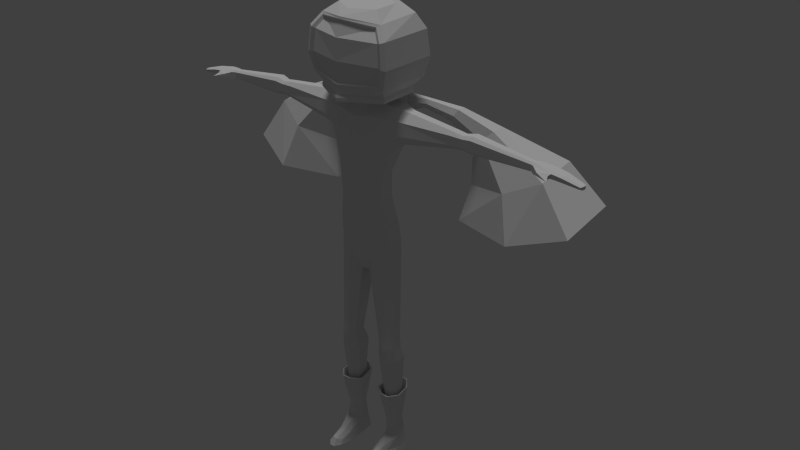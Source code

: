 # Source: character.blend  (saved by Blender 2.77.0; exported with 4.5.12 LTS)
import bpy
from mathutils import Matrix  # noqa: F401  (used for matrix-valued properties, if any)

bpy.ops.wm.read_factory_settings(use_empty=True)
scene = bpy.context.scene
scene.name = 'Scene'

# ---- collections
col_collection_1 = bpy.data.collections.new('Collection 1'); scene.collection.children.link(col_collection_1)

# ---- materials (node trees are filled in below, after node groups)
mat_jetpack_mat = bpy.data.materials.new('jetpack_mat')
mat_jetpack_mat.alpha_threshold = 0.0
mat_jetpack_mat.use_transparent_shadow = False
mat_jetpack_mat.roughness = 0.5
mat_helmet_mat = bpy.data.materials.new('helmet_mat')
mat_helmet_mat.alpha_threshold = 0.0
mat_helmet_mat.use_transparent_shadow = False
mat_helmet_mat.roughness = 0.5
mat_helmet_glass_mat = bpy.data.materials.new('helmet_glass_mat')
mat_helmet_glass_mat.alpha_threshold = 0.0
mat_helmet_glass_mat.use_transparent_shadow = False
mat_helmet_glass_mat.roughness = 0.5
mat_boots_mat = bpy.data.materials.new('boots_mat')
mat_boots_mat.alpha_threshold = 0.0
mat_boots_mat.use_transparent_shadow = False
mat_boots_mat.roughness = 0.5
mat_human_mat = bpy.data.materials.new('human_mat')
mat_human_mat.alpha_threshold = 0.0
mat_human_mat.use_transparent_shadow = False
mat_human_mat.roughness = 0.5

# ---- material node trees

# ---- world
world_world = bpy.data.worlds.new('World'); scene.world = world_world
world_world.color = (0.05088, 0.05088, 0.05088)
world_world.use_sun_shadow = False
world_world.sun_shadow_jitter_overblur = 0.0
world_world.cycles.sampling_method = 'NONE'
world_world.cycles.sample_map_resolution = 256

# ---- lights
light_hemi = bpy.data.lights.new('Hemi', 'SUN')
light_hemi.transmission_factor = 0.0
light_hemi.angle = 0.1993
light_hemi.energy = 1.0
light_hemi.shadow_buffer_clip_start = 0.5
light_hemi.shadow_soft_size = 0.1
light_hemi.shadow_cascade_max_distance = 1000.0
light_hemi.cycles.use_multiple_importance_sampling = False

# ---- meshes
me_jetpack_mesh = bpy.data.meshes.new('jetpack_mesh')
me_jetpack_mesh.from_pydata([(0.05382, 0.02955, -0.02772), (0.04871, 0.02812, 0.009851), (0.05382, -0.02955, -0.02772), (0.04871, -0.02812, 0.009851), (0.04083, 0.02358, 0.03729), (0.04083, -0.02358, 0.03729), (0.02115, 0.01221, 0.05292), (0.02115, -0.01221, 0.05292), (0.05119, -0.02955, -0.1047), (0.05119, 0.02955, -0.1047), (0.0466, -0.02691, -0.1218), (0.0466, 0.02691, -0.1218), (0.03564, -0.02058, -0.1284), (0.03564, 0.02058, -0.1284), (0.05656, 0.02158, 0.01301), (0.05868, 0.01645, -0.01253), (0.05868, -0.01645, -0.01253), (0.05656, -0.0229, 0.01301), (0.05157, -0.01312, 0.03342), (0.05157, 0.01312, 0.03342), (0.1192, 0.01952, 0.01973), (0.116, 0.01625, 0.003739), (0.116, -0.00468, 0.003739), (0.1192, -0.008785, 0.01973), (0.1198, -0.002564, 0.03309), (0.1198, 0.01414, 0.03309), (0.2257, 0.04318, 0.003471), (0.2092, 0.03759, -0.01902), (0.2092, 0.001781, -0.01902), (0.2257, -0.00524, 0.003471), (0.2362, 0.005402, 0.02379), (0.2362, 0.03397, 0.02379), (0.3225, 0.09999, -0.05857), (0.2819, 0.0892, -0.08973), (0.2819, 0.02347, -0.08859), (0.3225, 0.01112, -0.05703), (0.3513, 0.03118, -0.02682), (0.3513, 0.08362, -0.02773), (0.4311, 0.225, -0.1524), (0.2879, 0.2008, -0.1878), (0.2879, 0.01482, -0.2165), (0.4311, -0.02641, -0.1913), (0.5431, 0.0222, -0.1397), (0.5431, 0.1706, -0.1168), (0.476, 0.3049, -0.2829), (0.2603, 0.2637, -0.2993), (0.2603, -0.0103, -0.3416), (0.476, -0.06552, -0.3402), (0.6494, 0.01047, -0.2925), (0.6494, 0.229, -0.2587), (0.4736, 0.2731, -0.2863), (0.2953, 0.239, -0.2998), (0.2953, 0.0127, -0.3348), (0.4736, -0.03292, -0.3336), (0.6169, 0.02986, -0.2942), (0.6169, 0.2104, -0.2663), (0.4545, 0.1968, -0.2047), (0.3307, 0.1731, -0.2141), (0.3307, 0.01584, -0.2384), (0.4545, -0.01587, -0.2376), (0.5541, 0.02776, -0.2102), (0.5541, 0.1532, -0.1908), (0.2778, 0.253, -0.3104), (0.2778, 0.002867, -0.349), (0.6332, 0.2214, -0.2733), (0.4748, 0.2907, -0.2954), (0.6332, 0.02183, -0.3041), (0.4748, -0.04755, -0.3477), (0.0, 0.0591, -0.02311), (0.0, 0.05624, 0.009851), (-0.05382, 0.02955, -0.02772), (-0.04871, 0.02812, 0.009851), (-0.05382, -0.02955, -0.02772), (-0.04871, -0.02812, 0.009851), (0.0, -0.0591, -0.02311), (0.0, -0.05624, 0.009851), (0.0, 0.04715, 0.03729), (-0.04083, 0.02358, 0.03729), (-0.04083, -0.02358, 0.03729), (0.0, -0.04715, 0.03729), (0.0, 0.02443, 0.05292), (-0.02115, 0.01221, 0.05292), (-0.02115, -0.01221, 0.05292), (0.0, -0.02443, 0.05292), (0.0, -0.0591, -0.1047), (-0.05119, -0.02955, -0.1047), (-0.05119, 0.02955, -0.1047), (0.0, 0.0, 0.05521), (0.0, 0.0591, -0.1047), (0.0, -0.05381, -0.1218), (-0.0466, -0.02691, -0.1218), (-0.0466, 0.02691, -0.1218), (0.0, 0.05381, -0.1218), (0.0, -0.04116, -0.1284), (-0.03564, -0.02058, -0.1284), (-0.03564, 0.02058, -0.1284), (0.0, 0.04116, -0.1284), (0.0, 0.0, -0.1284), (-0.05656, 0.02158, 0.01301), (-0.05868, 0.01645, -0.01253), (-0.05868, -0.01645, -0.01253), (-0.05656, -0.0229, 0.01301), (-0.05157, -0.01312, 0.03342), (-0.05157, 0.01312, 0.03342), (-0.1192, 0.01952, 0.01973), (-0.116, 0.01625, 0.003739), (-0.116, -0.00468, 0.003739), (-0.1192, -0.008785, 0.01973), (-0.1198, -0.002564, 0.03309), (-0.1198, 0.01414, 0.03309), (-0.2257, 0.04318, 0.003471), (-0.2092, 0.03759, -0.01902), (-0.2092, 0.001781, -0.01902), (-0.2257, -0.00524, 0.003471), (-0.2362, 0.005402, 0.02379), (-0.2362, 0.03397, 0.02379), (-0.3225, 0.09999, -0.05857), (-0.2819, 0.0892, -0.08973), (-0.2819, 0.02347, -0.08859), (-0.3225, 0.01112, -0.05703), (-0.3513, 0.03118, -0.02682), (-0.3513, 0.08362, -0.02773), (-0.4311, 0.225, -0.1524), (-0.2879, 0.2008, -0.1878), (-0.2879, 0.01482, -0.2165), (-0.4311, -0.02641, -0.1913), (-0.5431, 0.0222, -0.1397), (-0.5431, 0.1706, -0.1168), (-0.476, 0.3049, -0.2829), (-0.2603, 0.2637, -0.2993), (-0.2603, -0.0103, -0.3416), (-0.476, -0.06552, -0.3402), (-0.6494, 0.01047, -0.2925), (-0.6494, 0.229, -0.2587), (-0.4736, 0.2731, -0.2863), (-0.2953, 0.239, -0.2998), (-0.2953, 0.0127, -0.3348), (-0.4736, -0.03292, -0.3336), (-0.6169, 0.02986, -0.2942), (-0.6169, 0.2104, -0.2663), (-0.4545, 0.1968, -0.2047), (-0.3307, 0.1731, -0.2141), (-0.3307, 0.01584, -0.2384), (-0.4545, -0.01587, -0.2376), (-0.5541, 0.02776, -0.2102), (-0.5541, 0.1532, -0.1908), (-0.2778, 0.253, -0.3104), (-0.2778, 0.002867, -0.349), (-0.6332, 0.2214, -0.2733), (-0.4748, 0.2907, -0.2954), (-0.6332, 0.02183, -0.3041), (-0.4748, -0.04755, -0.3477)], [], [(68, 69, 1, 0), (0, 1, 14, 15), (2, 3, 75, 74), (1, 4, 19, 14), (1, 69, 76, 4), (75, 3, 5, 79), (5, 4, 6, 7), (79, 5, 7, 83), (4, 76, 80, 6), (83, 7, 87), (6, 80, 87), (7, 6, 87), (0, 2, 8, 9), (68, 0, 9, 88), (2, 74, 84, 8), (9, 8, 10, 11), (88, 9, 11, 92), (8, 84, 89, 10), (92, 11, 13, 96), (10, 89, 93, 12), (11, 10, 12, 13), (13, 12, 97), (96, 13, 97), (12, 93, 97), (17, 16, 22, 23), (18, 17, 23, 24), (4, 5, 18, 19), (3, 2, 16, 17), (2, 0, 15, 16), (5, 3, 17, 18), (25, 24, 30, 31), (20, 25, 31, 26), (16, 15, 21, 22), (14, 19, 25, 20), (19, 18, 24, 25), (15, 14, 20, 21), (29, 28, 34, 35), (30, 29, 35, 36), (21, 20, 26, 27), (24, 23, 29, 30), (23, 22, 28, 29), (22, 21, 27, 28), (33, 32, 38, 39), (37, 36, 42, 43), (28, 27, 33, 34), (26, 31, 37, 32), (31, 30, 36, 37), (27, 26, 32, 33), (42, 41, 47, 48), (39, 38, 44, 45), (36, 35, 41, 42), (35, 34, 40, 41), (34, 33, 39, 40), (32, 37, 43, 38), (65, 64, 55, 50), (63, 62, 51, 52), (41, 40, 46, 47), (40, 39, 45, 46), (38, 43, 49, 44), (43, 42, 48, 49), (54, 53, 59, 60), (51, 50, 56, 57), (64, 66, 54, 55), (62, 65, 50, 51), (66, 67, 53, 54), (67, 63, 52, 53), (57, 56, 59, 58), (59, 56, 61, 60), (53, 52, 58, 59), (52, 51, 57, 58), (50, 55, 61, 56), (55, 54, 60, 61), (47, 46, 63, 67), (48, 47, 67, 66), (45, 44, 65, 62), (49, 48, 66, 64), (46, 45, 62, 63), (44, 49, 64, 65), (68, 70, 71, 69), (70, 99, 98, 71), (72, 74, 75, 73), (71, 98, 103, 77), (71, 77, 76, 69), (75, 79, 78, 73), (78, 82, 81, 77), (79, 83, 82, 78), (77, 81, 80, 76), (83, 87, 82), (81, 87, 80), (82, 87, 81), (70, 86, 85, 72), (68, 88, 86, 70), (72, 85, 84, 74), (86, 91, 90, 85), (88, 92, 91, 86), (85, 90, 89, 84), (92, 96, 95, 91), (90, 94, 93, 89), (91, 95, 94, 90), (95, 97, 94), (96, 97, 95), (94, 97, 93), (101, 107, 106, 100), (102, 108, 107, 101), (77, 103, 102, 78), (73, 101, 100, 72), (72, 100, 99, 70), (78, 102, 101, 73), (109, 115, 114, 108), (104, 110, 115, 109), (100, 106, 105, 99), (98, 104, 109, 103), (103, 109, 108, 102), (99, 105, 104, 98), (113, 119, 118, 112), (114, 120, 119, 113), (105, 111, 110, 104), (108, 114, 113, 107), (107, 113, 112, 106), (106, 112, 111, 105), (117, 123, 122, 116), (121, 127, 126, 120), (112, 118, 117, 111), (110, 116, 121, 115), (115, 121, 120, 114), (111, 117, 116, 110), (126, 132, 131, 125), (123, 129, 128, 122), (120, 126, 125, 119), (119, 125, 124, 118), (118, 124, 123, 117), (116, 122, 127, 121), (149, 134, 139, 148), (147, 136, 135, 146), (125, 131, 130, 124), (124, 130, 129, 123), (122, 128, 133, 127), (127, 133, 132, 126), (138, 144, 143, 137), (135, 141, 140, 134), (148, 139, 138, 150), (146, 135, 134, 149), (150, 138, 137, 151), (151, 137, 136, 147), (141, 142, 143, 140), (143, 144, 145, 140), (137, 143, 142, 136), (136, 142, 141, 135), (134, 140, 145, 139), (139, 145, 144, 138), (131, 151, 147, 130), (132, 150, 151, 131), (129, 146, 149, 128), (133, 148, 150, 132), (130, 147, 146, 129), (128, 149, 148, 133)])
_uv = me_jetpack_mesh.uv_layers.new(name='UVMap')
_uv.uv.foreach_set('vector', [0.08588, 0.8485, 0.08592, 0.8389, 0.1069, 0.837, 0.1022, 0.8522, 0.1022, 0.8522, 0.1069, 0.837, 0.1114, 0.8353, 0.1118, 0.8507, 0.1186, 0.7733, 0.1121, 0.7921, 0.08618, 0.7847, 0.08629, 0.7682, 0.1069, 0.837, 0.1023, 0.8258, 0.1093, 0.8228, 0.1114, 0.8353, 0.1069, 0.837, 0.08592, 0.8389, 0.08595, 0.8303, 0.1023, 0.8258, 0.08618, 0.7847, 0.1121, 0.7921, 0.1039, 0.8034, 0.08611, 0.7957, 0.1039, 0.8034, 0.1023, 0.8258, 0.09304, 0.8192, 0.0939, 0.8102, 0.08611, 0.7957, 0.1039, 0.8034, 0.0939, 0.8102, 0.08605, 0.8056, 0.1023, 0.8258, 0.08595, 0.8303, 0.08602, 0.8224, 0.09304, 0.8192, 0.08605, 0.8056, 0.0939, 0.8102, 0.08599, 0.8144, 0.09304, 0.8192, 0.08602, 0.8224, 0.08599, 0.8144, 0.0939, 0.8102, 0.09304, 0.8192, 0.08599, 0.8144, 0.1022, 0.8522, 0.1197, 0.879, 0.08928, 0.8659, 0.08931, 0.8618, 0.08588, 0.8485, 0.1022, 0.8522, 0.08931, 0.8618, 0.08573, 0.8595, 0.1197, 0.879, 0.08548, 0.8972, 0.08566, 0.8683, 0.08928, 0.8659, 0.08931, 0.8618, 0.08928, 0.8659, 0.08814, 0.8653, 0.08823, 0.8625, 0.08573, 0.8595, 0.08931, 0.8618, 0.08823, 0.8625, 0.08572, 0.8608, 0.08928, 0.8659, 0.08566, 0.8683, 0.08567, 0.8667, 0.08814, 0.8653, 0.08572, 0.8608, 0.08823, 0.8625, 0.08753, 0.8629, 0.08571, 0.8618, 0.08814, 0.8653, 0.08567, 0.8667, 0.08568, 0.8659, 0.08747, 0.8649, 0.08823, 0.8625, 0.08814, 0.8653, 0.08747, 0.8649, 0.08753, 0.8629, 0.08753, 0.8629, 0.08747, 0.8649, 0.08569, 0.8638, 0.08571, 0.8618, 0.08753, 0.8629, 0.08569, 0.8638, 0.08747, 0.8649, 0.08568, 0.8659, 0.08569, 0.8638, 0.116, 0.7957, 0.1231, 0.7831, 0.1494, 0.7998, 0.1485, 0.8083, 0.1097, 0.808, 0.116, 0.7957, 0.1485, 0.8083, 0.1472, 0.8158, 0.1023, 0.8258, 0.1039, 0.8034, 0.1097, 0.808, 0.1093, 0.8228, 0.1121, 0.7921, 0.1186, 0.7733, 0.1231, 0.7831, 0.116, 0.7957, 0.1197, 0.879, 0.1022, 0.8522, 0.1118, 0.8507, 0.1232, 0.8664, 0.1039, 0.8034, 0.1121, 0.7921, 0.116, 0.7957, 0.1097, 0.808, 0.1443, 0.6797, 0.1581, 0.6794, 0.1689, 0.7122, 0.1453, 0.7127, 0.1325, 0.68, 0.1443, 0.6797, 0.1453, 0.7127, 0.1261, 0.7104, 0.1232, 0.8664, 0.1118, 0.8507, 0.1444, 0.8397, 0.1494, 0.8494, 0.1114, 0.8353, 0.1093, 0.8228, 0.1462, 0.824, 0.1456, 0.8313, 0.1093, 0.8228, 0.1097, 0.808, 0.1472, 0.8158, 0.1462, 0.824, 0.1118, 0.8507, 0.1114, 0.8353, 0.1456, 0.8313, 0.1444, 0.8397, 0.1854, 0.7855, 0.2006, 0.7757, 0.2344, 0.8256, 0.2123, 0.8502, 0.1703, 0.7902, 0.1854, 0.7855, 0.2123, 0.8502, 0.1875, 0.8653, 0.1189, 0.6794, 0.1325, 0.68, 0.1261, 0.7104, 0.1062, 0.7061, 0.1581, 0.6794, 0.1703, 0.6792, 0.1877, 0.7091, 0.1689, 0.7122, 0.1703, 0.6792, 0.1837, 0.678, 0.2061, 0.704, 0.1877, 0.7091, 0.1021, 0.678, 0.1189, 0.6794, 0.1062, 0.7061, 0.07746, 0.7037, 0.1226, 0.7024, 0.126, 0.6991, 0.1391, 0.7083, 0.1268, 0.7135, 0.1275, 0.6953, 0.1275, 0.6906, 0.147, 0.6863, 0.147, 0.6998, 0.1003, 0.7757, 0.1201, 0.7864, 0.1003, 0.8433, 0.06402, 0.8238, 0.1371, 0.7917, 0.1525, 0.7925, 0.1549, 0.8696, 0.1278, 0.861, 0.1525, 0.7925, 0.1703, 0.7902, 0.1875, 0.8653, 0.1549, 0.8696, 0.1201, 0.7864, 0.1371, 0.7917, 0.1278, 0.861, 0.1003, 0.8433, 0.1767, 0.8333, 0.2004, 0.8557, 0.1829, 0.8787, 0.161, 0.8664, 0.06194, 0.8484, 0.09549, 0.8271, 0.1058, 0.8649, 0.0744, 0.8686, 0.1275, 0.6906, 0.126, 0.6867, 0.1392, 0.6774, 0.147, 0.6863, 0.126, 0.6867, 0.1225, 0.6835, 0.1266, 0.6725, 0.1392, 0.6774, 0.1168, 0.7016, 0.1226, 0.7024, 0.1268, 0.7135, 0.11, 0.7113, 0.126, 0.6991, 0.1275, 0.6953, 0.147, 0.6998, 0.1391, 0.7083, 0.106, 0.8676, 0.1326, 0.8647, 0.1325, 0.8676, 0.1067, 0.8705, 0.04667, 0.9004, 0.07599, 0.8715, 0.0779, 0.8745, 0.05063, 0.9015, 0.2004, 0.8557, 0.2212, 0.8768, 0.2094, 0.8996, 0.1829, 0.8787, 0.03281, 0.8743, 0.06194, 0.8484, 0.0744, 0.8686, 0.04294, 0.8994, 0.09549, 0.8271, 0.1348, 0.8151, 0.1331, 0.8613, 0.1058, 0.8649, 0.1348, 0.8151, 0.1767, 0.8333, 0.161, 0.8664, 0.1331, 0.8613, 0.8032, 0.1344, 0.7957, 0.1682, 0.7756, 0.1609, 0.7809, 0.1373, 0.7305, 0.06389, 0.7684, 0.07404, 0.7566, 0.09542, 0.7303, 0.08837, 0.1326, 0.8647, 0.1603, 0.8693, 0.1593, 0.8718, 0.1325, 0.8676, 0.07599, 0.8715, 0.106, 0.8676, 0.1067, 0.8705, 0.0779, 0.8745, 0.1603, 0.8693, 0.1816, 0.881, 0.1797, 0.8831, 0.1593, 0.8718, 0.1816, 0.881, 0.2054, 0.9006, 0.2016, 0.9015, 0.1797, 0.8831, 0.7786, 0.01179, 0.8053, 0.007813, 0.8053, 0.04226, 0.7786, 0.03726, 0.8053, 0.04226, 0.8053, 0.007813, 0.8272, 0.01436, 0.8272, 0.03469, 0.7957, 0.1682, 0.7742, 0.2015, 0.7607, 0.184, 0.7756, 0.1609, 0.7742, 0.2015, 0.7305, 0.2243, 0.7303, 0.1999, 0.7607, 0.184, 0.7684, 0.07404, 0.7941, 0.09613, 0.7745, 0.1108, 0.7566, 0.09542, 0.7941, 0.09613, 0.8032, 0.1344, 0.7809, 0.1373, 0.7745, 0.1108, 0.1829, 0.8787, 0.2094, 0.8996, 0.2054, 0.9006, 0.1816, 0.881, 0.161, 0.8664, 0.1829, 0.8787, 0.1816, 0.881, 0.1603, 0.8693, 0.0744, 0.8686, 0.1058, 0.8649, 0.106, 0.8676, 0.07599, 0.8715, 0.1331, 0.8613, 0.161, 0.8664, 0.1603, 0.8693, 0.1326, 0.8647, 0.04294, 0.8994, 0.0744, 0.8686, 0.07599, 0.8715, 0.04667, 0.9004, 0.1058, 0.8649, 0.1331, 0.8613, 0.1326, 0.8647, 0.106, 0.8676, 0.0857, 0.8485, 0.06936, 0.852, 0.06484, 0.8368, 0.08576, 0.8389, 0.06936, 0.852, 0.05978, 0.8504, 0.06031, 0.835, 0.06484, 0.8368, 0.05391, 0.7729, 0.08629, 0.7682, 0.08618, 0.7847, 0.06014, 0.7917, 0.06484, 0.8368, 0.06031, 0.835, 0.06261, 0.8225, 0.06953, 0.8256, 0.06484, 0.8368, 0.06953, 0.8256, 0.08581, 0.8303, 0.08576, 0.8389, 0.08618, 0.7847, 0.08611, 0.7957, 0.06828, 0.8032, 0.06014, 0.7917, 0.06828, 0.8032, 0.07815, 0.8101, 0.07889, 0.8191, 0.06953, 0.8256, 0.08611, 0.7957, 0.08605, 0.8056, 0.07815, 0.8101, 0.06828, 0.8032, 0.06953, 0.8256, 0.07889, 0.8191, 0.08588, 0.8224, 0.08581, 0.8303, 0.08605, 0.8056, 0.08599, 0.8144, 0.07815, 0.8101, 0.07889, 0.8191, 0.08599, 0.8144, 0.08588, 0.8224, 0.07815, 0.8101, 0.08599, 0.8144, 0.07889, 0.8191, 0.06936, 0.852, 0.08209, 0.8618, 0.08207, 0.8658, 0.0515, 0.8785, 0.0857, 0.8485, 0.0857, 0.8595, 0.08209, 0.8618, 0.06936, 0.852, 0.0515, 0.8785, 0.08207, 0.8658, 0.08566, 0.8683, 0.08548, 0.8972, 0.08209, 0.8618, 0.08316, 0.8625, 0.08322, 0.8653, 0.08207, 0.8658, 0.0857, 0.8595, 0.0857, 0.8608, 0.08316, 0.8625, 0.08209, 0.8618, 0.08207, 0.8658, 0.08322, 0.8653, 0.08567, 0.8667, 0.08566, 0.8683, 0.0857, 0.8608, 0.08569, 0.8618, 0.08386, 0.8629, 0.08316, 0.8625, 0.08322, 0.8653, 0.0839, 0.8649, 0.08568, 0.8659, 0.08567, 0.8667, 0.08316, 0.8625, 0.08386, 0.8629, 0.0839, 0.8649, 0.08322, 0.8653, 0.08386, 0.8629, 0.08569, 0.8638, 0.0839, 0.8649, 0.08569, 0.8618, 0.08569, 0.8638, 0.08386, 0.8629, 0.0839, 0.8649, 0.08569, 0.8638, 0.08568, 0.8659, 0.05626, 0.7953, 0.0236, 0.8076, 0.02273, 0.799, 0.04929, 0.7827, 0.06234, 0.8077, 0.02478, 0.8151, 0.0236, 0.8076, 0.05626, 0.7953, 0.06953, 0.8256, 0.06261, 0.8225, 0.06234, 0.8077, 0.06828, 0.8032, 0.06014, 0.7917, 0.05626, 0.7953, 0.04929, 0.7827, 0.05391, 0.7729, 0.0515, 0.8785, 0.04816, 0.866, 0.05978, 0.8504, 0.06936, 0.852, 0.06828, 0.8032, 0.06234, 0.8077, 0.05626, 0.7953, 0.06014, 0.7917, 0.1287, 0.6801, 0.1338, 0.7114, 0.1177, 0.7116, 0.1193, 0.6803, 0.1368, 0.6801, 0.1464, 0.7087, 0.1338, 0.7114, 0.1287, 0.6801, 0.04816, 0.866, 0.02211, 0.8486, 0.02725, 0.839, 0.05978, 0.8504, 0.06031, 0.835, 0.02614, 0.8306, 0.02569, 0.8233, 0.06261, 0.8225, 0.06261, 0.8225, 0.02569, 0.8233, 0.02478, 0.8151, 0.06234, 0.8077, 0.05978, 0.8504, 0.02725, 0.839, 0.02614, 0.8306, 0.06031, 0.835, 0.1237, 0.7854, 0.1085, 0.8538, 0.08242, 0.8333, 0.107, 0.7784, 0.1393, 0.7874, 0.1355, 0.8644, 0.1085, 0.8538, 0.1237, 0.7854, 0.1459, 0.6791, 0.1592, 0.7041, 0.1464, 0.7087, 0.1368, 0.6801, 0.1193, 0.6803, 0.1177, 0.7116, 0.1044, 0.7093, 0.111, 0.6804, 0.111, 0.6804, 0.1044, 0.7093, 0.09098, 0.7049, 0.1016, 0.6796, 0.1571, 0.6773, 0.1783, 0.701, 0.1592, 0.7041, 0.1459, 0.6791, 0.1715, 0.7024, 0.1674, 0.7135, 0.155, 0.7083, 0.1682, 0.6991, 0.1667, 0.6953, 0.1471, 0.6998, 0.1471, 0.6863, 0.1667, 0.6906, 0.2058, 0.761, 0.2498, 0.802, 0.2175, 0.8275, 0.1881, 0.7749, 0.1723, 0.7831, 0.1935, 0.8498, 0.1683, 0.8629, 0.1572, 0.7866, 0.1572, 0.7866, 0.1683, 0.8629, 0.1355, 0.8644, 0.1393, 0.7874, 0.1881, 0.7749, 0.2175, 0.8275, 0.1935, 0.8498, 0.1723, 0.7831, 0.07731, 0.7467, 0.093, 0.7798, 0.07107, 0.7921, 0.05364, 0.7691, 0.1921, 0.7618, 0.1796, 0.7819, 0.1482, 0.7782, 0.1585, 0.7404, 0.1667, 0.6906, 0.1471, 0.6863, 0.1549, 0.6774, 0.1682, 0.6867, 0.1682, 0.6867, 0.1549, 0.6774, 0.1676, 0.6725, 0.1716, 0.6835, 0.1774, 0.7016, 0.1841, 0.7113, 0.1674, 0.7135, 0.1715, 0.7024, 0.1682, 0.6991, 0.155, 0.7083, 0.1471, 0.6998, 0.1667, 0.6953, 0.148, 0.781, 0.1473, 0.7839, 0.1215, 0.781, 0.1214, 0.7781, 0.2073, 0.8137, 0.2034, 0.8149, 0.1761, 0.7878, 0.178, 0.7848, 0.05364, 0.7691, 0.07107, 0.7921, 0.04463, 0.8129, 0.03281, 0.7902, 0.2212, 0.7877, 0.2111, 0.8128, 0.1796, 0.7819, 0.1921, 0.7618, 0.1585, 0.7404, 0.1482, 0.7782, 0.1209, 0.7746, 0.1193, 0.7284, 0.1193, 0.7284, 0.1209, 0.7746, 0.093, 0.7798, 0.07731, 0.7467, 0.7076, 0.2216, 0.7135, 0.1771, 0.7604, 0.1667, 0.775, 0.2067, 0.5672, 0.07683, 0.616, 0.07646, 0.63, 0.1288, 0.5874, 0.1522, 0.1214, 0.7781, 0.1215, 0.781, 0.09469, 0.7852, 0.09371, 0.7826, 0.178, 0.7848, 0.1761, 0.7878, 0.1473, 0.7839, 0.148, 0.781, 0.09371, 0.7826, 0.09469, 0.7852, 0.07428, 0.7965, 0.07245, 0.7943, 0.07245, 0.7943, 0.07428, 0.7965, 0.05246, 0.8149, 0.04866, 0.814, 0.6972, 0.01041, 0.6972, 0.03971, 0.6605, 0.04545, 0.6605, 0.005844, 0.6605, 0.04545, 0.6304, 0.03675, 0.6304, 0.01338, 0.6605, 0.005844, 0.775, 0.2067, 0.7604, 0.1667, 0.8064, 0.1369, 0.8412, 0.1638, 0.8412, 0.1638, 0.8064, 0.1369, 0.838, 0.07646, 0.8868, 0.07683, 0.5874, 0.1522, 0.63, 0.1288, 0.6606, 0.1644, 0.6314, 0.2034, 0.6314, 0.2034, 0.6606, 0.1644, 0.7135, 0.1771, 0.7076, 0.2216, 0.07107, 0.7921, 0.07245, 0.7943, 0.04866, 0.814, 0.04463, 0.8129, 0.093, 0.7798, 0.09371, 0.7826, 0.07245, 0.7943, 0.07107, 0.7921, 0.1796, 0.7819, 0.178, 0.7848, 0.148, 0.781, 0.1482, 0.7782, 0.1209, 0.7746, 0.1214, 0.7781, 0.09371, 0.7826, 0.093, 0.7798, 0.2111, 0.8128, 0.2073, 0.8137, 0.178, 0.7848, 0.1796, 0.7819, 0.1482, 0.7782, 0.148, 0.781, 0.1214, 0.7781, 0.1209, 0.7746])
me_jetpack_mesh.materials.append(mat_jetpack_mat)
me_jetpack_mesh.use_remesh_preserve_volume = False
me_jetpack_mesh.use_remesh_preserve_attributes = False
me_jetpack_mesh.use_mirror_vertex_groups = False
me_jetpack_mesh.update()
me_helmet_mesh = bpy.data.meshes.new('helmet_mesh')
me_helmet_mesh.from_pydata([(0.1135, 0.08354, -0.1096), (0.1255, 0.08501, -0.1028), (0.1135, -0.0475, -0.1096), (0.1255, -0.05989, -0.1028), (0.1255, 0.08501, -0.0915), (0.1255, -0.05989, -0.0915), (0.1215, 0.08267, -0.08187), (0.1215, -0.05756, -0.08187), (0.1456, 0.1026, -0.05319), (0.1379, -0.0775, -0.05126), (0.1612, 0.1122, 0.01189), (0.1549, -0.0871, 0.01189), (0.1525, 0.1072, 0.09537), (0.1461, -0.08204, 0.09537), (0.1051, -0.06957, 0.1299), (0.1255, 0.08497, 0.1444), (0.1144, -0.05986, 0.1368), (0.07418, 0.05536, 0.1688), (0.07418, -0.03024, 0.1688), (0.1149, -0.08175, -0.03508), (0.1295, -0.08994, 0.01683), (0.122, -0.08562, 0.08802), (0.09589, -0.06671, 0.123), (0.1422, -0.09481, 0.01436), (0.1264, -0.08592, -0.04317), (0.1341, -0.09012, 0.0917), (0.1022, 0.07728, -0.1025), (0.1022, -0.04124, -0.1025), (0.03609, 0.03893, -0.07551), (0.03609, -0.002893, -0.07551), (0.0, 0.1491, -0.1096), (0.0, 0.1575, -0.1028), (-0.1135, 0.08354, -0.1096), (-0.1255, 0.08501, -0.1028), (-0.1135, -0.0475, -0.1096), (-0.1255, -0.05989, -0.1028), (0.0, -0.113, -0.1096), (0.0, -0.1323, -0.1028), (0.0, 0.1575, -0.0915), (-0.1255, 0.08501, -0.0915), (-0.1255, -0.05989, -0.0915), (0.0, -0.1323, -0.0915), (0.0, 0.1528, -0.08187), (-0.1215, 0.08267, -0.08187), (-0.1215, -0.05756, -0.08187), (0.0, -0.1277, -0.08187), (0.0, 0.1817, -0.05478), (-0.1456, 0.1026, -0.05319), (-0.1379, -0.0775, -0.05126), (0.0, -0.1279, -0.05888), (0.0, 0.2105, 0.01872), (-0.1612, 0.1122, 0.01189), (-0.1549, -0.0871, 0.01189), (0.0, -0.112, 0.1457), (0.0, 0.1976, 0.1008), (-0.1525, 0.1072, 0.09537), (-0.1461, -0.08204, 0.09537), (-0.1051, -0.06957, 0.1299), (0.0, 0.1574, 0.1444), (-0.1255, 0.08497, 0.1444), (-0.1144, -0.05986, 0.1368), (0.0, -0.1098, 0.1526), (0.0, 0.09816, 0.1688), (-0.07418, 0.05536, 0.1688), (-0.07418, -0.03024, 0.1688), (0.0, -0.07304, 0.1688), (0.0, 0.01256, 0.1802), (0.0, -0.1233, -0.0427), (-0.1149, -0.08175, -0.03508), (0.0, -0.1317, 0.0223), (-0.1295, -0.08994, 0.01683), (0.0, -0.1272, 0.09348), (-0.122, -0.08562, 0.08802), (0.0, -0.1078, 0.1389), (-0.09589, -0.06671, 0.123), (0.0, -0.1288, -0.05079), (-0.1422, -0.09481, 0.01436), (-0.1264, -0.08592, -0.04317), (-0.1341, -0.09012, 0.0917), (0.0, 0.1365, -0.1025), (-0.1022, 0.07728, -0.1025), (-0.1022, -0.04124, -0.1025), (0.0, -0.1005, -0.1025), (0.0, 0.05985, -0.07551), (-0.03609, 0.03893, -0.07551), (-0.03609, -0.002893, -0.07551), (0.0, -0.02381, -0.07551)], [], [(30, 31, 1, 0), (0, 1, 3, 2), (2, 3, 37, 36), (3, 1, 4, 5), (1, 31, 38, 4), (37, 3, 5, 41), (4, 38, 42, 6), (5, 4, 6, 7), (41, 5, 7, 45), (45, 7, 9, 49), (6, 42, 46, 8), (7, 6, 8, 9), (24, 23, 20, 19), (9, 8, 10, 11), (14, 53, 73, 22), (8, 46, 50, 10), (10, 50, 54, 12), (11, 10, 12, 13), (13, 12, 15, 16), (12, 54, 58, 15), (61, 16, 18, 65), (15, 58, 62, 17), (16, 15, 17, 18), (18, 17, 66), (65, 18, 66), (17, 62, 66), (67, 19, 20, 69), (69, 20, 21, 71), (71, 21, 22, 73), (25, 14, 22, 21), (75, 24, 19, 67), (23, 25, 21, 20), (11, 13, 25, 23), (49, 9, 24, 75), (13, 16, 14, 25), (16, 61, 53, 14), (9, 11, 23, 24), (2, 36, 82, 27), (0, 2, 27, 26), (30, 0, 26, 79), (27, 82, 86, 29), (26, 27, 29, 28), (79, 26, 28, 83), (30, 32, 33, 31), (32, 34, 35, 33), (34, 36, 37, 35), (35, 40, 39, 33), (33, 39, 38, 31), (37, 41, 40, 35), (39, 43, 42, 38), (40, 44, 43, 39), (41, 45, 44, 40), (45, 49, 48, 44), (43, 47, 46, 42), (44, 48, 47, 43), (77, 68, 70, 76), (48, 52, 51, 47), (57, 74, 73, 53), (47, 51, 50, 46), (51, 55, 54, 50), (52, 56, 55, 51), (56, 60, 59, 55), (55, 59, 58, 54), (61, 65, 64, 60), (59, 63, 62, 58), (60, 64, 63, 59), (64, 66, 63), (65, 66, 64), (63, 66, 62), (67, 69, 70, 68), (69, 71, 72, 70), (71, 73, 74, 72), (78, 72, 74, 57), (75, 67, 68, 77), (76, 70, 72, 78), (52, 76, 78, 56), (49, 75, 77, 48), (56, 78, 57, 60), (60, 57, 53, 61), (48, 77, 76, 52), (34, 81, 82, 36), (32, 80, 81, 34), (30, 79, 80, 32), (81, 85, 86, 82), (80, 84, 85, 81), (79, 83, 84, 80)])
me_helmet_mesh.polygons.foreach_set('material_index', [0, 0, 0, 0, 0, 0, 0, 0, 0, 0, 0, 0, 0, 0, 0, 0, 0, 0, 0, 0, 0, 0, 0, 0, 0, 0, 1, 1, 1, 0, 0, 0, 0, 0, 0, 0, 0, 0, 0, 0, 0, 0, 0, 0, 0, 0, 0, 0, 0, 0, 0, 0, 0, 0, 0, 0, 0, 0, 0, 0, 0, 0, 0, 0, 0, 0, 0, 0, 0, 1, 1, 1, 0, 0, 0, 0, 0, 0, 0, 0, 0, 0, 0, 0, 0, 0])
_uv = me_helmet_mesh.uv_layers.new(name='UVMap')
_uv.uv.foreach_set('vector', [0.3937, 0.7059, 0.392, 0.7047, 0.4146, 0.6911, 0.4147, 0.6934, 0.4147, 0.6934, 0.4146, 0.6911, 0.4369, 0.6833, 0.4365, 0.6864, 0.4365, 0.6864, 0.4369, 0.6833, 0.4608, 0.6807, 0.4608, 0.6846, 0.4369, 0.6833, 0.4146, 0.6911, 0.4137, 0.6893, 0.4364, 0.6813, 0.4146, 0.6911, 0.392, 0.7047, 0.3909, 0.7028, 0.4137, 0.6893, 0.4608, 0.6807, 0.4369, 0.6833, 0.4364, 0.6813, 0.4608, 0.6785, 0.4137, 0.6893, 0.3909, 0.7028, 0.3903, 0.7009, 0.413, 0.6876, 0.4364, 0.6813, 0.4137, 0.6893, 0.413, 0.6876, 0.436, 0.6794, 0.4608, 0.6785, 0.4364, 0.6813, 0.436, 0.6794, 0.4608, 0.6767, 0.4881, 0.7341, 0.5314, 0.7438, 0.5253, 0.7533, 0.488, 0.7413, 0.5761, 0.7616, 0.6271, 0.788, 0.6247, 0.8052, 0.5713, 0.7745, 0.5314, 0.7438, 0.5761, 0.7616, 0.5713, 0.7745, 0.5253, 0.7533, 0.521, 0.7545, 0.5193, 0.7686, 0.5164, 0.7682, 0.5173, 0.7563, 0.5253, 0.7533, 0.5713, 0.7745, 0.5614, 0.7909, 0.5224, 0.7691, 0.5077, 0.7909, 0.4861, 0.7919, 0.4861, 0.7904, 0.5058, 0.789, 0.5713, 0.7745, 0.6247, 0.8052, 0.6087, 0.8375, 0.5614, 0.7909, 0.5614, 0.7909, 0.6087, 0.8375, 0.5778, 0.8587, 0.548, 0.8069, 0.5224, 0.7691, 0.5614, 0.7909, 0.548, 0.8069, 0.5163, 0.7836, 0.5163, 0.7836, 0.548, 0.8069, 0.5353, 0.815, 0.5103, 0.7931, 0.548, 0.8069, 0.5778, 0.8587, 0.5524, 0.8631, 0.5353, 0.815, 0.4861, 0.7931, 0.5103, 0.7931, 0.5051, 0.8062, 0.486, 0.8008, 0.5353, 0.815, 0.5524, 0.8631, 0.5249, 0.8562, 0.5206, 0.8237, 0.5103, 0.7931, 0.5353, 0.815, 0.5206, 0.8237, 0.5051, 0.8062, 0.5051, 0.8062, 0.5206, 0.8237, 0.4855, 0.835, 0.486, 0.8008, 0.5051, 0.8062, 0.4855, 0.835, 0.5206, 0.8237, 0.5249, 0.8562, 0.4855, 0.835, 0.7254, 0.007808, 0.7474, 0.009788, 0.749, 0.01956, 0.725, 0.01933, 0.725, 0.01933, 0.749, 0.01956, 0.7472, 0.03249, 0.7245, 0.03165, 0.7245, 0.03165, 0.7472, 0.03249, 0.7432, 0.04025, 0.7242, 0.04025, 0.514, 0.7822, 0.5077, 0.7909, 0.5058, 0.789, 0.5118, 0.7815, 0.488, 0.7435, 0.521, 0.7545, 0.5173, 0.7563, 0.488, 0.7463, 0.5193, 0.7686, 0.514, 0.7822, 0.5118, 0.7815, 0.5164, 0.7682, 0.5224, 0.7691, 0.5163, 0.7836, 0.514, 0.7822, 0.5193, 0.7686, 0.488, 0.7413, 0.5253, 0.7533, 0.521, 0.7545, 0.488, 0.7435, 0.5163, 0.7836, 0.5103, 0.7931, 0.5077, 0.7909, 0.514, 0.7822, 0.5103, 0.7931, 0.4861, 0.7931, 0.4861, 0.7919, 0.5077, 0.7909, 0.5253, 0.7533, 0.5224, 0.7691, 0.5193, 0.7686, 0.521, 0.7545, 0.7218, 0.2171, 0.6617, 0.1827, 0.6686, 0.1787, 0.7216, 0.2091, 0.7822, 0.1825, 0.7218, 0.2171, 0.7216, 0.2091, 0.7754, 0.1784, 0.7822, 0.1132, 0.7822, 0.1825, 0.7754, 0.1784, 0.7754, 0.1171, 0.7216, 0.2091, 0.6686, 0.1787, 0.7038, 0.1584, 0.7217, 0.1684, 0.7754, 0.1784, 0.7216, 0.2091, 0.7217, 0.1684, 0.7397, 0.1584, 0.7754, 0.1171, 0.7754, 0.1784, 0.7397, 0.1584, 0.7399, 0.1375, 0.5279, 0.7059, 0.5069, 0.6934, 0.507, 0.6911, 0.5295, 0.7047, 0.5069, 0.6934, 0.485, 0.6864, 0.4847, 0.6833, 0.507, 0.6911, 0.485, 0.6864, 0.4608, 0.6846, 0.4608, 0.6807, 0.4847, 0.6833, 0.4847, 0.6833, 0.4852, 0.6813, 0.5078, 0.6893, 0.507, 0.6911, 0.507, 0.6911, 0.5078, 0.6893, 0.5307, 0.7028, 0.5295, 0.7047, 0.4608, 0.6807, 0.4608, 0.6785, 0.4852, 0.6813, 0.4847, 0.6833, 0.5078, 0.6893, 0.5086, 0.6876, 0.5313, 0.7009, 0.5307, 0.7028, 0.4852, 0.6813, 0.4856, 0.6794, 0.5086, 0.6876, 0.5078, 0.6893, 0.4608, 0.6785, 0.4608, 0.6767, 0.4856, 0.6794, 0.4852, 0.6813, 0.4881, 0.7341, 0.488, 0.7413, 0.4491, 0.7525, 0.4432, 0.7424, 0.3961, 0.7582, 0.4004, 0.7718, 0.3443, 0.8013, 0.3424, 0.7835, 0.4432, 0.7424, 0.4491, 0.7525, 0.4004, 0.7718, 0.3961, 0.7582, 0.4534, 0.754, 0.4572, 0.7561, 0.4557, 0.7688, 0.4528, 0.7688, 0.4491, 0.7525, 0.4497, 0.7689, 0.4098, 0.789, 0.4004, 0.7718, 0.4638, 0.7903, 0.4657, 0.7882, 0.4861, 0.7904, 0.4861, 0.7919, 0.4004, 0.7718, 0.4098, 0.789, 0.3597, 0.8352, 0.3443, 0.8013, 0.4098, 0.789, 0.4229, 0.8058, 0.391, 0.8579, 0.3597, 0.8352, 0.4497, 0.7689, 0.4547, 0.7836, 0.4229, 0.8058, 0.4098, 0.789, 0.4547, 0.7836, 0.4612, 0.7925, 0.4356, 0.8143, 0.4229, 0.8058, 0.4229, 0.8058, 0.4356, 0.8143, 0.4171, 0.8631, 0.391, 0.8579, 0.4861, 0.7931, 0.486, 0.8008, 0.4663, 0.8059, 0.4612, 0.7925, 0.4356, 0.8143, 0.4504, 0.8234, 0.4454, 0.8565, 0.4171, 0.8631, 0.4612, 0.7925, 0.4663, 0.8059, 0.4504, 0.8234, 0.4356, 0.8143, 0.4663, 0.8059, 0.4855, 0.835, 0.4504, 0.8234, 0.486, 0.8008, 0.4855, 0.835, 0.4663, 0.8059, 0.4504, 0.8234, 0.4855, 0.835, 0.4454, 0.8565, 0.7254, 0.007808, 0.725, 0.01933, 0.7009, 0.01771, 0.7033, 0.008094, 0.725, 0.01933, 0.7245, 0.03165, 0.7018, 0.03074, 0.7009, 0.01771, 0.7245, 0.03165, 0.7242, 0.04025, 0.7052, 0.03879, 0.7018, 0.03074, 0.4568, 0.7823, 0.4589, 0.7816, 0.4657, 0.7882, 0.4638, 0.7903, 0.488, 0.7435, 0.488, 0.7463, 0.4572, 0.7561, 0.4534, 0.754, 0.4528, 0.7688, 0.4557, 0.7688, 0.4589, 0.7816, 0.4568, 0.7823, 0.4497, 0.7689, 0.4528, 0.7688, 0.4568, 0.7823, 0.4547, 0.7836, 0.488, 0.7413, 0.488, 0.7435, 0.4534, 0.754, 0.4491, 0.7525, 0.4547, 0.7836, 0.4568, 0.7823, 0.4638, 0.7903, 0.4612, 0.7925, 0.4612, 0.7925, 0.4638, 0.7903, 0.4861, 0.7919, 0.4861, 0.7931, 0.4491, 0.7525, 0.4534, 0.754, 0.4528, 0.7688, 0.4497, 0.7689, 0.662, 0.1133, 0.6689, 0.1175, 0.6686, 0.1787, 0.6617, 0.1827, 0.7223, 0.07844, 0.7224, 0.08644, 0.6689, 0.1175, 0.662, 0.1133, 0.7822, 0.1132, 0.7754, 0.1171, 0.7224, 0.08644, 0.7223, 0.07844, 0.6689, 0.1175, 0.7041, 0.1379, 0.7038, 0.1584, 0.6686, 0.1787, 0.7224, 0.08644, 0.7218, 0.1273, 0.7041, 0.1379, 0.6689, 0.1175, 0.7754, 0.1171, 0.7399, 0.1375, 0.7218, 0.1273, 0.7224, 0.08644])
me_helmet_mesh.materials.append(mat_helmet_mat)
me_helmet_mesh.materials.append(mat_helmet_glass_mat)
me_helmet_mesh.use_remesh_preserve_volume = False
me_helmet_mesh.use_remesh_preserve_attributes = False
me_helmet_mesh.use_mirror_vertex_groups = False
me_helmet_mesh.update()
me_boots_mesh = bpy.data.meshes.new('boots_mesh')
me_boots_mesh.from_pydata([(0.05929, 0.004053, -1.064), (0.06406, 0.03574, -1.06), (0.07505, -0.008456, -1.06), (0.07735, 0.04825, -1.055), (0.09361, -0.01346, -1.058), (0.09361, 0.04848, -1.055), (0.1052, 0.03187, -1.059), (0.1081, 0.003146, -1.062), (0.06075, 0.003268, -1.117), (0.06133, 0.04146, -1.119), (0.07471, -0.01236, -1.108), (0.07586, 0.05654, -1.114), (0.09545, -0.01645, -1.107), (0.09545, 0.05758, -1.115), (0.1125, 0.03964, -1.114), (0.1157, -0.002549, -1.115), (0.05191, 0.007979, -1.178), (0.05515, 0.04874, -1.179), (0.07477, 0.001883, -1.184), (0.1023, 0.002459, -1.189), (0.1228, 0.04152, -1.179), (0.1267, 0.004409, -1.18), (0.07766, -0.1095, -1.158), (0.09302, -0.1098, -1.158), (0.06666, -0.09963, -1.164), (0.1023, -0.09718, -1.162), (0.077, -0.1246, -1.183), (0.09659, -0.1248, -1.183), (0.06148, -0.1065, -1.18), (0.1129, -0.1048, -1.181), (0.06043, -0.0585, -1.152), (0.05293, -0.05626, -1.185), (0.07586, -0.0645, -1.139), (0.09545, -0.06478, -1.139), (0.1066, -0.05383, -1.152), (0.1005, -0.0701, -1.189), (0.07586, -0.06985, -1.189), (0.1209, -0.05525, -1.183), (0.0933, 0.05859, -1.181), (0.07369, 0.05937, -1.18), (0.1269, 0.03693, -0.9219), (0.1287, -0.01114, -0.9299), (0.1015, -0.04231, -0.9314), (0.06952, -0.03877, -0.9324), (0.03712, -0.01529, -0.932), (0.04023, 0.04419, -0.921), (0.1015, 0.0681, -0.9148), (0.07102, 0.06767, -0.9149), (0.05497, 0.006349, -1.157), (0.05728, 0.04999, -1.159), (0.1192, 0.04365, -1.16), (0.1229, 0.002002, -1.16), (0.06327, -0.1041, -1.175), (0.09536, -0.1196, -1.175), (0.07723, -0.1194, -1.174), (0.1092, -0.1022, -1.175), (0.116, -0.05476, -1.172), (0.05552, -0.05703, -1.174), (0.07444, 0.05992, -1.158), (0.09405, 0.06082, -1.159), (0.1231, 0.03486, -0.9221), (0.1248, -0.008938, -0.9295), (0.1, -0.03735, -0.9308), (0.07085, -0.03412, -0.9317), (0.04132, -0.01272, -0.9314), (0.04416, 0.04149, -0.9213), (0.1, 0.06328, -0.9157), (0.07222, 0.06288, -0.9158), (0.1032, 0.02394, -1.033), (0.1041, 0.002715, -1.037), (0.09206, -0.01105, -1.037), (0.07792, -0.009488, -1.038), (0.06361, 0.0008814, -1.038), (0.06499, 0.02715, -1.033), (0.09206, 0.03771, -1.03), (0.07858, 0.03752, -1.03)], [], [(45, 47, 3, 1), (43, 44, 0, 2), (47, 46, 5, 3), (44, 45, 1, 0), (40, 41, 7, 6), (46, 40, 6, 5), (41, 42, 4, 7), (42, 43, 2, 4), (5, 6, 14, 13), (4, 2, 10, 12), (1, 3, 11, 9), (0, 1, 9, 8), (6, 7, 15, 14), (3, 5, 13, 11), (7, 4, 12, 15), (2, 0, 8, 10), (48, 49, 17, 16), (34, 33, 23, 25), (33, 32, 22, 23), (57, 31, 28, 52), (59, 50, 20, 38), (50, 51, 21, 20), (49, 58, 39, 17), (53, 54, 26, 27), (55, 53, 27, 29), (54, 52, 28, 26), (36, 35, 27, 26), (32, 30, 24, 22), (35, 37, 29, 27), (56, 34, 25, 55), (31, 36, 26, 28), (16, 18, 36, 31), (51, 15, 34, 56), (19, 21, 37, 35), (10, 8, 30, 32), (18, 19, 35, 36), (48, 16, 31, 57), (12, 10, 32, 33), (15, 12, 33, 34), (58, 59, 38, 39), (38, 20, 21, 19), (17, 39, 18, 16), (39, 38, 19, 18), (11, 13, 59, 58), (8, 48, 57, 30), (21, 51, 56, 37), (37, 56, 55, 29), (22, 24, 52, 54), (25, 23, 53, 55), (23, 22, 54, 53), (9, 11, 58, 49), (14, 15, 51, 50), (13, 14, 50, 59), (30, 57, 52, 24), (8, 9, 49, 48), (47, 45, 65, 67), (46, 47, 67, 66), (41, 40, 60, 61), (42, 41, 61, 62), (44, 43, 63, 64), (45, 44, 64, 65), (40, 46, 66, 60), (43, 42, 62, 63), (64, 63, 71, 72), (65, 64, 72, 73), (60, 66, 74, 68), (63, 62, 70, 71), (67, 65, 73, 75), (66, 67, 75, 74), (61, 60, 68, 69), (62, 61, 69, 70)])
_uv = me_boots_mesh.uv_layers.new(name='UVMap')
_uv.uv.foreach_set('vector', [0.5065, 0.6477, 0.4967, 0.6476, 0.4922, 0.6096, 0.4976, 0.6084, 0.4532, 0.6453, 0.4439, 0.6438, 0.4492, 0.6071, 0.4559, 0.6088, 0.4967, 0.6476, 0.4902, 0.6475, 0.4869, 0.6098, 0.4922, 0.6096, 0.4439, 0.6438, 0.4273, 0.6479, 0.4386, 0.6067, 0.4492, 0.6071, 0.4809, 0.6476, 0.4696, 0.6462, 0.47, 0.6082, 0.4801, 0.6086, 0.4902, 0.6475, 0.4809, 0.6476, 0.4801, 0.6086, 0.4869, 0.6098, 0.4696, 0.6462, 0.4603, 0.6454, 0.4623, 0.6096, 0.47, 0.6082, 0.4603, 0.6454, 0.4532, 0.6453, 0.4559, 0.6088, 0.4623, 0.6096, 0.4869, 0.6098, 0.4801, 0.6086, 0.481, 0.5912, 0.4879, 0.5911, 0.4623, 0.6096, 0.4559, 0.6088, 0.4564, 0.5933, 0.4626, 0.5936, 0.4976, 0.6084, 0.4922, 0.6096, 0.4934, 0.5919, 0.4995, 0.5914, 0.4492, 0.6071, 0.4386, 0.6067, 0.4389, 0.5889, 0.4502, 0.5904, 0.4801, 0.6086, 0.47, 0.6082, 0.4694, 0.591, 0.481, 0.5912, 0.4922, 0.6096, 0.4869, 0.6098, 0.4879, 0.5911, 0.4934, 0.5919, 0.47, 0.6082, 0.4623, 0.6096, 0.4626, 0.5936, 0.4694, 0.591, 0.4559, 0.6088, 0.4492, 0.6071, 0.4502, 0.5904, 0.4564, 0.5933, 0.536, 0.3745, 0.5263, 0.3686, 0.529, 0.3642, 0.5384, 0.3694, 0.4016, 0.608, 0.3984, 0.6114, 0.3891, 0.6065, 0.392, 0.6051, 0.3984, 0.6114, 0.3958, 0.6153, 0.3877, 0.6091, 0.3891, 0.6065, 0.4554, 0.3581, 0.4527, 0.3568, 0.4608, 0.3461, 0.4618, 0.3474, 0.5169, 0.3644, 0.5102, 0.3601, 0.5115, 0.3554, 0.5196, 0.3593, 0.5102, 0.3601, 0.5001, 0.3558, 0.5027, 0.3512, 0.5115, 0.3554, 0.5263, 0.3686, 0.5215, 0.3667, 0.5241, 0.3616, 0.529, 0.3642, 0.4701, 0.3419, 0.4657, 0.3437, 0.4647, 0.3412, 0.4695, 0.3393, 0.4759, 0.3424, 0.4701, 0.3419, 0.4695, 0.3393, 0.4761, 0.3403, 0.4657, 0.3437, 0.4618, 0.3474, 0.4608, 0.3461, 0.4647, 0.3412, 0.383, 0.3531, 0.3835, 0.3633, 0.3603, 0.363, 0.36, 0.3547, 0.3958, 0.6153, 0.3929, 0.6192, 0.3867, 0.6121, 0.3877, 0.6091, 0.3835, 0.3633, 0.3901, 0.3721, 0.369, 0.3697, 0.3603, 0.363, 0.4018, 0.6028, 0.4016, 0.608, 0.392, 0.6051, 0.391, 0.6019, 0.3882, 0.343, 0.383, 0.3531, 0.36, 0.3547, 0.3671, 0.3475, 0.4154, 0.3409, 0.4132, 0.3509, 0.383, 0.3531, 0.3882, 0.343, 0.4149, 0.6054, 0.4141, 0.6157, 0.4016, 0.608, 0.4018, 0.6028, 0.4138, 0.3627, 0.4154, 0.3735, 0.3901, 0.3721, 0.3835, 0.3633, 0.4073, 0.6235, 0.4063, 0.6286, 0.3929, 0.6192, 0.3958, 0.6153, 0.4132, 0.3509, 0.4138, 0.3627, 0.3835, 0.3633, 0.383, 0.3531, 0.4507, 0.3745, 0.4457, 0.3721, 0.4527, 0.3568, 0.4554, 0.3581, 0.4094, 0.6192, 0.4073, 0.6235, 0.3958, 0.6153, 0.3984, 0.6114, 0.4141, 0.6157, 0.4094, 0.6192, 0.3984, 0.6114, 0.4016, 0.608, 0.5215, 0.3667, 0.5169, 0.3644, 0.5196, 0.3593, 0.5241, 0.3616, 0.4375, 0.3578, 0.431, 0.3708, 0.4154, 0.3735, 0.4138, 0.3627, 0.4327, 0.3418, 0.4375, 0.3495, 0.4132, 0.3509, 0.4154, 0.3409, 0.4375, 0.3495, 0.4375, 0.3578, 0.4138, 0.3627, 0.4132, 0.3509, 0.4335, 0.6172, 0.4292, 0.6162, 0.431, 0.6065, 0.4354, 0.6073, 0.4063, 0.6286, 0.3982, 0.6332, 0.3886, 0.6217, 0.3929, 0.6192, 0.5027, 0.3512, 0.5001, 0.3558, 0.4874, 0.3474, 0.4886, 0.3445, 0.4886, 0.3445, 0.4874, 0.3474, 0.4759, 0.3424, 0.4761, 0.3403, 0.3877, 0.6091, 0.3867, 0.6121, 0.3841, 0.6122, 0.3841, 0.6073, 0.392, 0.6051, 0.3891, 0.6065, 0.3863, 0.6037, 0.391, 0.6019, 0.3891, 0.6065, 0.3877, 0.6091, 0.3841, 0.6073, 0.3863, 0.6037, 0.4384, 0.6171, 0.4335, 0.6172, 0.4354, 0.6073, 0.4398, 0.6078, 0.4237, 0.6157, 0.4141, 0.6157, 0.4149, 0.6054, 0.4243, 0.6052, 0.4292, 0.6162, 0.4237, 0.6157, 0.4243, 0.6052, 0.431, 0.6065, 0.3929, 0.6192, 0.3886, 0.6217, 0.3841, 0.6122, 0.3867, 0.6121, 0.4063, 0.6286, 0.4097, 0.6366, 0.4022, 0.6423, 0.3982, 0.6332, 0.4967, 0.6476, 0.5065, 0.6477, 0.5061, 0.6489, 0.4968, 0.6488, 0.4902, 0.6475, 0.4967, 0.6476, 0.4968, 0.6488, 0.49, 0.6487, 0.4696, 0.6462, 0.4809, 0.6476, 0.4807, 0.6485, 0.4698, 0.6473, 0.4603, 0.6454, 0.4696, 0.6462, 0.4698, 0.6473, 0.4603, 0.6466, 0.4439, 0.6438, 0.4532, 0.6453, 0.453, 0.6464, 0.4438, 0.6451, 0.4273, 0.6479, 0.4439, 0.6438, 0.4438, 0.6451, 0.4283, 0.6489, 0.4809, 0.6476, 0.4902, 0.6475, 0.49, 0.6487, 0.4807, 0.6485, 0.4532, 0.6453, 0.4603, 0.6454, 0.4603, 0.6466, 0.453, 0.6464, 0.552, 0.6298, 0.5435, 0.6328, 0.5363, 0.6067, 0.5404, 0.6052, 0.5647, 0.6245, 0.552, 0.6298, 0.5404, 0.6052, 0.5466, 0.6027, 0.516, 0.635, 0.5069, 0.6339, 0.5186, 0.6072, 0.523, 0.6077, 0.5435, 0.6328, 0.5364, 0.6347, 0.5329, 0.6076, 0.5363, 0.6067, 0.5008, 0.6307, 0.4944, 0.6245, 0.5125, 0.6027, 0.5156, 0.6057, 0.5069, 0.6339, 0.5008, 0.6307, 0.5156, 0.6057, 0.5186, 0.6072, 0.5271, 0.635, 0.516, 0.635, 0.523, 0.6077, 0.5284, 0.6077, 0.5364, 0.6347, 0.5271, 0.635, 0.5284, 0.6077, 0.5329, 0.6076])
me_boots_mesh.materials.append(mat_boots_mat)
me_boots_mesh.use_remesh_preserve_volume = False
me_boots_mesh.use_remesh_preserve_attributes = False
me_boots_mesh.use_mirror_vertex_groups = False
me_boots_mesh.update()
me_cube = bpy.data.meshes.new('Cube')
me_cube.from_pydata([(0.1036, -0.01697, -0.3595), (0.1134, -0.01972, -0.02221), (0.1036, 0.0337, -0.3595), (0.1134, 0.02701, -0.02221), (-2.683e-11, 0.08206, -0.01842), (0.09776, 0.05952, 0.01248), (0.0781, 0.05452, -0.3673), (-2.683e-11, 0.07513, -0.3887), (0.09776, -0.04972, 0.01248), (-2.683e-11, -0.0861, -0.04655), (-2.683e-11, -0.0584, -0.4024), (0.08284, -0.0378, -0.3713), (0.09679, 0.0281, -0.2855), (0.09707, -0.028, -0.2875), (0.07588, -0.05106, -0.2921), (-2.683e-11, -0.07357, -0.2955), (-2.683e-11, 0.07367, -0.2988), (0.06905, 0.05116, -0.2884), (0.03457, 0.07486, -0.01177), (0.04562, 0.06836, -0.3883), (0.03457, -0.07891, -0.03866), (0.04467, -0.05163, -0.4024), (0.03615, 0.06648, -0.2946), (0.04124, -0.06638, -0.2964), (0.04522, -0.01602, -0.7955), (0.04522, 0.0333, -0.7853), (0.07334, -0.03549, -0.7995), (0.07334, 0.05277, -0.7813), (0.09864, -0.03585, -0.7996), (0.09864, 0.05313, -0.7812), (0.01523, 0.04189, -0.4643), (-2.683e-11, 0.04954, -0.4595), (0.1212, 0.02728, -0.7865), (-2.683e-11, -0.03282, -0.4595), (0.01523, -0.02516, -0.4643), (0.1212, -0.009996, -0.7942), (0.1144, -0.01843, -0.7462), (0.1144, 0.01251, -0.7439), (0.09605, 0.03397, -0.7422), (0.09605, -0.03989, -0.7479), (0.07542, 0.03367, -0.7423), (0.07542, -0.03959, -0.7478), (0.0525, 0.01751, -0.7435), (0.0525, -0.02343, -0.7466), (0.1248, -0.01663, 0.1245), (-2.683e-11, 0.08206, 0.08395), (0.09862, 0.05952, 0.08606), (0.09862, -0.04808, 0.09265), (-2.683e-11, -0.06918, 0.08737), (0.04756, 0.07486, 0.08837), (0.04756, -0.05869, 0.09303), (0.3555, 0.0291, 0.0659), (0.3648, 0.01974, 0.04938), (0.3648, -0.003017, 0.04938), (0.3636, -0.01237, 0.06067), (0.3663, 0.0291, 0.08677), (0.3666, 0.01974, 0.09452), (0.3666, -0.003017, 0.09452), (0.3663, -0.01237, 0.08677), (0.1462, -0.009736, 0.01042), (0.1448, 0.03093, 0.01546), (0.1459, -0.03317, 0.08982), (0.1712, -0.005631, 0.1168), (0.1349, 0.04695, 0.03623), (0.139, -0.03701, 0.04295), (0.1712, 0.02236, 0.1168), (0.1459, 0.04695, 0.08269), (0.0898, -0.04018, -0.09807), (0.06883, -0.05843, -0.0971), (0.0898, 0.004227, -0.09807), (0.1248, 0.03336, 0.1245), (-2.683e-11, -0.07625, -0.09872), (0.3892, 0.04068, 0.05879), (0.3968, 0.02878, 0.0424), (0.3968, -0.0001761, 0.0424), (0.3959, -0.01207, 0.05451), (0.3986, 0.04068, 0.08998), (0.399, 0.02878, 0.09984), (0.399, -0.0001761, 0.09984), (0.3986, -0.01207, 0.08998), (0.6108, 0.03476, 0.05289), (-2.683e-11, 0.04029, -0.09872), (0.06883, 0.02247, -0.0971), (0.0329, -0.07055, -0.09836), (0.0329, 0.0346, -0.09836), (0.05424, -0.02247, 0.132), (0.05424, 0.04613, 0.1305), (-2.683e-11, 0.06168, 0.1248), (-2.683e-11, -0.05056, 0.1129), (0.02431, -0.02488, 0.1863), (0.02431, 0.01976, 0.1977), (-2.683e-11, 0.03708, 0.1931), (-2.683e-11, -0.04066, 0.1732), (0.05417, -0.05839, 0.2311), (0.05417, 0.03973, 0.2538), (-1.342e-10, 0.06381, 0.2494), (-1.342e-10, -0.08939, 0.213), (0.04035, -0.03235, 0.3844), (0.04035, 0.02366, 0.378), (-2.683e-11, 0.04038, 0.3969), (-2.683e-11, -0.04225, 0.4047), (0.06621, 0.04688, 0.3372), (-2.683e-11, 0.06908, 0.3433), (-2.683e-11, -0.08056, 0.3385), (0.06621, -0.04921, 0.3326), (0.09439, 0.03508, -0.7168), (0.07353, 0.03547, -0.7184), (0.05077, -0.0225, -0.7111), (0.07353, -0.03735, -0.7021), (0.09439, -0.0363, -0.7008), (0.1127, -0.01586, -0.7048), (0.1127, 0.01489, -0.7117), (0.05077, 0.0182, -0.7202), (0.3292, 0.021, 0.04513), (0.328, -0.01453, 0.08828), (0.3181, 0.03126, 0.06085), (0.3261, -0.01453, 0.05864), (0.328, 0.03126, 0.08828), (0.3295, -0.004278, 0.04412), (0.3332, -0.003451, 0.09893), (0.3332, 0.02018, 0.09893), (0.08224, 0.0124, -0.1953), (0.08236, -0.03798, -0.1964), (0.062, -0.05868, -0.1982), (-2.683e-11, -0.0789, -0.2036), (-2.683e-11, 0.05331, -0.2008), (0.06178, 0.0331, -0.1963), (0.02841, -0.07244, -0.2031), (0.02813, 0.04686, -0.2006), (0.6151, 0.02563, 0.04351), (0.6151, 0.003399, 0.04351), (0.6149, -0.009225, 0.04885), (0.6162, 0.03476, 0.07074), (0.6164, 0.02563, 0.07638), (0.6164, 0.003399, 0.07638), (0.6162, -0.008902, 0.07074), (0.651, 0.04237, 0.05323), (0.6505, 0.03292, 0.04735), (0.6581, 0.005891, 0.04641), (0.6717, -0.008592, 0.04979), (0.6537, 0.04237, 0.06784), (0.652, 0.03356, 0.07161), (0.6596, 0.006527, 0.07066), (0.6742, -0.00845, 0.06463), (0.7602, 0.03333, 0.03827), (0.7664, 0.02475, 0.03459), (0.7654, 0.01116, 0.03472), (0.7602, 0.004435, 0.03761), (0.7616, 0.03288, 0.04409), (0.7671, 0.02475, 0.04525), (0.7661, 0.0115, 0.04537), (0.7616, 0.004092, 0.0441), (0.6361, -0.02567, 0.05419), (0.6371, -0.02517, 0.06431), (0.67, -0.0183, 0.05018), (0.6695, -0.01809, 0.06037), (0.678, -0.03603, 0.05028), (0.7072, 0.03009, 0.04114), (0.7044, 0.04078, 0.04694), (0.7039, -0.004473, 0.04602), (0.7066, 0.006806, 0.04121), (0.7087, 0.0304, 0.06238), (0.7082, 0.007363, 0.06244), (0.7068, 0.04046, 0.05927), (0.7061, -0.004641, 0.05903), (0.02979, 0.03294, 0.1574), (-2.683e-11, 0.04938, 0.1589), (-2.683e-11, -0.04396, 0.1417), (0.02979, -0.02368, 0.1525), (0.1025, 0.02746, -1.053), (0.1033, 0.007125, -1.057), (0.09175, -0.006068, -1.057), (0.0782, -0.004568, -1.058), (0.06449, 0.005368, -1.057), (0.0658, 0.03054, -1.053), (0.09175, 0.04066, -1.05), (0.07883, 0.04047, -1.05), (0.6036, -0.001459, 0.05207), (0.604, 0.006787, 0.04585), (0.604, 0.02166, 0.04585), (0.6001, 0.02777, 0.05427), (0.605, -0.001261, 0.07029), (0.6052, 0.006787, 0.07535), (0.605, 0.02777, 0.07029), (0.6052, 0.02166, 0.07535)], [], [(17, 12, 2, 6), (12, 13, 0, 2), (110, 109, 39, 36), (43, 42, 25, 24), (42, 40, 27, 25), (108, 107, 43, 41), (106, 105, 38, 40), (13, 14, 11, 0), (23, 15, 10, 21), (22, 17, 6, 19), (128, 126, 17, 22), (127, 124, 15, 23), (122, 123, 14, 13), (121, 122, 13, 12), (126, 121, 12, 17), (123, 127, 23, 14), (125, 128, 22, 16), (16, 22, 19, 7), (14, 23, 21, 11), (37, 36, 35, 32), (38, 37, 32, 29), (40, 38, 29, 27), (41, 43, 24, 26), (33, 31, 30, 34), (7, 19, 30, 31), (39, 41, 26, 28), (36, 39, 28, 35), (21, 10, 33, 34), (111, 110, 36, 37), (107, 112, 42, 43), (112, 106, 40, 42), (109, 108, 41, 39), (105, 111, 37, 38), (9, 20, 50, 48), (113, 115, 51, 52), (119, 114, 58, 57), (20, 8, 47, 50), (18, 4, 45, 49), (118, 113, 52, 53), (5, 18, 49, 46), (56, 57, 78, 77), (51, 55, 76, 72), (53, 52, 73, 74), (114, 116, 54, 58), (120, 119, 57, 56), (116, 118, 53, 54), (115, 117, 55, 51), (117, 120, 56, 55), (46, 70, 65, 66), (5, 46, 66, 63), (8, 1, 59, 64), (70, 44, 62, 65), (47, 8, 64, 61), (1, 3, 60, 59), (44, 47, 61, 62), (3, 5, 63, 60), (5, 3, 69, 82), (8, 20, 83, 68), (1, 8, 68, 67), (3, 1, 67, 69), (54, 53, 74, 75), (52, 51, 72, 73), (58, 54, 75, 79), (57, 58, 79, 78), (55, 56, 77, 76), (182, 181, 135, 134), (180, 183, 132, 80), (178, 179, 129, 130), (177, 178, 130, 131), (181, 177, 131, 135), (184, 182, 134, 133), (183, 184, 133, 132), (179, 180, 80, 129), (4, 18, 84, 81), (20, 9, 71, 83), (18, 5, 82, 84), (44, 70, 86, 85), (47, 44, 85, 50), (49, 86, 70, 46), (48, 50, 85, 88), (87, 86, 49, 45), (165, 166, 91, 90), (167, 168, 89, 92), (168, 165, 90, 89), (90, 91, 95, 94), (92, 89, 93, 96), (89, 90, 94, 93), (101, 102, 99, 98), (103, 104, 97, 100), (104, 101, 98, 97), (98, 99, 100, 97), (93, 94, 101, 104), (96, 93, 104, 103), (94, 95, 102, 101), (6, 2, 111, 105), (11, 21, 108, 109), (30, 19, 106, 112), (34, 30, 112, 107), (2, 0, 110, 111), (19, 6, 105, 106), (21, 34, 107, 108), (0, 11, 109, 110), (66, 65, 120, 117), (63, 66, 117, 115), (64, 59, 118, 116), (65, 62, 119, 120), (61, 64, 116, 114), (59, 60, 113, 118), (62, 61, 114, 119), (60, 63, 115, 113), (81, 84, 128, 125), (68, 83, 127, 123), (82, 69, 121, 126), (69, 67, 122, 121), (67, 68, 123, 122), (83, 71, 124, 127), (84, 82, 126, 128), (130, 129, 137, 138), (132, 133, 141, 140), (134, 135, 143, 142), (131, 139, 154, 152), (129, 80, 136, 137), (131, 130, 138, 139), (133, 134, 142, 141), (80, 132, 140, 136), (157, 158, 144, 145), (159, 160, 146, 147), (161, 162, 150, 149), (158, 163, 148, 144), (160, 157, 145, 146), (163, 161, 149, 148), (162, 164, 151, 150), (164, 159, 147, 151), (150, 146, 145, 149), (144, 148, 149, 145), (147, 146, 150, 151), (155, 153, 156), (135, 131, 152, 153), (143, 135, 153, 155), (139, 143, 155, 154), (153, 152, 156), (152, 154, 156), (154, 155, 156), (143, 139, 159, 164), (142, 143, 164, 162), (140, 141, 161, 163), (138, 137, 157, 160), (136, 140, 163, 158), (141, 142, 162, 161), (139, 138, 160, 159), (137, 136, 158, 157), (85, 86, 165, 168), (88, 85, 168, 167), (86, 87, 166, 165), (28, 26, 172, 171), (35, 28, 171, 170), (29, 32, 169, 175), (32, 35, 170, 169), (24, 25, 174, 173), (27, 29, 175, 176), (26, 24, 173, 172), (25, 27, 176, 174), (73, 72, 180, 179), (76, 77, 184, 183), (77, 78, 182, 184), (79, 75, 177, 181), (75, 74, 178, 177), (74, 73, 179, 178), (72, 76, 183, 180), (78, 79, 181, 182)])
_uv = me_cube.uv_layers.new(name='UVMap')
_uv.uv.foreach_set('vector', [0.5227, 0.5127, 0.5075, 0.5138, 0.5071, 0.4825, 0.5209, 0.4793, 0.5075, 0.5138, 0.484, 0.5151, 0.4858, 0.4844, 0.5071, 0.4825, 0.1809, 0.1208, 0.1756, 0.1217, 0.1754, 0.1131, 0.1803, 0.1131, 0.1669, 0.1132, 0.1593, 0.1132, 0.1574, 0.1052, 0.1659, 0.1046, 0.2016, 0.1128, 0.1961, 0.1129, 0.1959, 0.105, 0.2016, 0.1045, 0.1716, 0.1215, 0.1663, 0.1198, 0.1669, 0.1132, 0.1718, 0.1131, 0.1964, 0.1178, 0.1923, 0.1182, 0.1918, 0.1131, 0.1961, 0.1129, 0.484, 0.5151, 0.4707, 0.5146, 0.473, 0.4808, 0.4858, 0.4844, 0.4546, 0.514, 0.4371, 0.5153, 0.436, 0.4699, 0.455, 0.4691, 0.538, 0.5106, 0.5227, 0.5127, 0.5209, 0.4793, 0.5361, 0.471, 0.2696, 0.1876, 0.2707, 0.1943, 0.2535, 0.1948, 0.252, 0.1883, 0.2189, 0.1499, 0.2136, 0.1508, 0.2103, 0.1344, 0.2177, 0.1326, 0.231, 0.1486, 0.2257, 0.1494, 0.2246, 0.1318, 0.2302, 0.1314, 0.2403, 0.147, 0.231, 0.1486, 0.2302, 0.1314, 0.2404, 0.1301, 0.2707, 0.1943, 0.2713, 0.1995, 0.2546, 0.2013, 0.2535, 0.1948, 0.2257, 0.1494, 0.2189, 0.1499, 0.2177, 0.1326, 0.2246, 0.1318, 0.2695, 0.1823, 0.2696, 0.1876, 0.252, 0.1883, 0.2513, 0.1816, 0.5536, 0.5095, 0.538, 0.5106, 0.5361, 0.471, 0.5554, 0.4717, 0.4707, 0.5146, 0.4546, 0.514, 0.455, 0.4691, 0.473, 0.4808, 0.1861, 0.1131, 0.1803, 0.1131, 0.1811, 0.1049, 0.1868, 0.1053, 0.1918, 0.1131, 0.1861, 0.1131, 0.1868, 0.1053, 0.192, 0.1052, 0.1961, 0.1129, 0.1918, 0.1131, 0.192, 0.1052, 0.1959, 0.105, 0.1718, 0.1131, 0.1669, 0.1132, 0.1659, 0.1046, 0.1715, 0.1045, 0.5543, 0.4055, 0.5554, 0.4401, 0.5486, 0.4371, 0.5477, 0.4089, 0.5554, 0.4717, 0.5361, 0.471, 0.5486, 0.4371, 0.5554, 0.4401, 0.1754, 0.1131, 0.1718, 0.1131, 0.1715, 0.1045, 0.1756, 0.1045, 0.1803, 0.1131, 0.1754, 0.1131, 0.1756, 0.1045, 0.1811, 0.1049, 0.455, 0.4691, 0.436, 0.4699, 0.4364, 0.4436, 0.4432, 0.4405, 0.1869, 0.1193, 0.1809, 0.1208, 0.1803, 0.1131, 0.1861, 0.1131, 0.1663, 0.1198, 0.1588, 0.1174, 0.1593, 0.1132, 0.1669, 0.1132, 0.2019, 0.1172, 0.1964, 0.1178, 0.1961, 0.1129, 0.2016, 0.1128, 0.1756, 0.1217, 0.1716, 0.1215, 0.1718, 0.1131, 0.1754, 0.1131, 0.1923, 0.1182, 0.1869, 0.1193, 0.1861, 0.1131, 0.1918, 0.1131, 0.7651, 0.7557, 0.779, 0.7669, 0.758, 0.8293, 0.738, 0.8165, 0.2663, 0.09858, 0.2628, 0.09658, 0.269, 0.09252, 0.272, 0.09526, 0.2602, 0.0836, 0.2585, 0.08102, 0.2656, 0.07908, 0.2664, 0.08129, 0.779, 0.7669, 0.7988, 0.8048, 0.7826, 0.8375, 0.758, 0.8293, 0.889, 0.7808, 0.9063, 0.7769, 0.9079, 0.8274, 0.8843, 0.8299, 0.2571, 0.07219, 0.2571, 0.06766, 0.2632, 0.06758, 0.2638, 0.07158, 0.8572, 0.7937, 0.889, 0.7808, 0.8843, 0.8299, 0.8582, 0.8302, 0.2681, 0.08556, 0.2664, 0.08129, 0.272, 0.07994, 0.2738, 0.08387, 0.269, 0.09252, 0.269, 0.08778, 0.2748, 0.08597, 0.2752, 0.0908, 0.2638, 0.07158, 0.2632, 0.06758, 0.2683, 0.06507, 0.2691, 0.06966, 0.2585, 0.08102, 0.257, 0.0755, 0.2641, 0.07433, 0.2656, 0.07908, 0.2618, 0.08789, 0.2602, 0.0836, 0.2664, 0.08129, 0.2681, 0.08556, 0.257, 0.0755, 0.2571, 0.07219, 0.2638, 0.07158, 0.2641, 0.07433, 0.2628, 0.09658, 0.2621, 0.091, 0.269, 0.08778, 0.269, 0.09252, 0.2621, 0.091, 0.2618, 0.08789, 0.2681, 0.08556, 0.269, 0.08778, 0.2235, 0.1134, 0.2242, 0.1041, 0.232, 0.09962, 0.2315, 0.1092, 0.2295, 0.1254, 0.2235, 0.1134, 0.2315, 0.1092, 0.2342, 0.1181, 0.2103, 0.07741, 0.2112, 0.06928, 0.2203, 0.07092, 0.2198, 0.07962, 0.2242, 0.1041, 0.2212, 0.09607, 0.23, 0.09451, 0.232, 0.09962, 0.2143, 0.08941, 0.2103, 0.07741, 0.2198, 0.07962, 0.2228, 0.08697, 0.2112, 0.06928, 0.2137, 0.06167, 0.222, 0.06304, 0.2203, 0.07092, 0.2212, 0.09607, 0.2143, 0.08941, 0.2228, 0.08697, 0.23, 0.09451, 0.2376, 0.13, 0.2295, 0.1254, 0.2342, 0.1181, 0.2388, 0.1209, 0.8572, 0.7937, 0.8434, 0.773, 0.8504, 0.7326, 0.864, 0.735, 0.7988, 0.8048, 0.779, 0.7669, 0.7925, 0.7403, 0.8092, 0.7492, 0.8209, 0.7951, 0.7988, 0.8048, 0.8092, 0.7492, 0.822, 0.7544, 0.8432, 0.8015, 0.8209, 0.7951, 0.822, 0.7544, 0.8432, 0.7605, 0.2641, 0.07433, 0.2638, 0.07158, 0.2691, 0.06966, 0.2694, 0.07233, 0.272, 0.09526, 0.269, 0.09252, 0.2752, 0.0908, 0.2775, 0.09326, 0.2656, 0.07908, 0.2641, 0.07433, 0.2694, 0.07233, 0.2712, 0.07767, 0.2664, 0.08129, 0.2656, 0.07908, 0.2712, 0.07767, 0.272, 0.07994, 0.269, 0.08778, 0.2681, 0.08556, 0.2738, 0.08387, 0.2748, 0.08597, 0.2549, 0.2162, 0.254, 0.2147, 0.2554, 0.2127, 0.2564, 0.2148, 0.2564, 0.2231, 0.2567, 0.22, 0.259, 0.2198, 0.2587, 0.223, 0.2848, 0.2074, 0.2853, 0.2046, 0.2875, 0.2044, 0.2868, 0.2083, 0.2841, 0.2092, 0.2848, 0.2074, 0.2868, 0.2083, 0.2863, 0.2108, 0.254, 0.2147, 0.2513, 0.2129, 0.2523, 0.2106, 0.2554, 0.2127, 0.2561, 0.2186, 0.2549, 0.2162, 0.2564, 0.2148, 0.2582, 0.2182, 0.2567, 0.22, 0.2561, 0.2186, 0.2582, 0.2182, 0.259, 0.2198, 0.2853, 0.2046, 0.2845, 0.2026, 0.2869, 0.2019, 0.2875, 0.2044, 0.9063, 0.7769, 0.889, 0.7808, 0.8828, 0.7341, 0.8993, 0.7326, 0.779, 0.7669, 0.7651, 0.7557, 0.7778, 0.7326, 0.7925, 0.7403, 0.889, 0.7808, 0.8572, 0.7937, 0.864, 0.735, 0.8828, 0.7341, 0.787, 0.8653, 0.782, 0.8895, 0.7465, 0.8885, 0.7533, 0.8554, 0.7826, 0.8375, 0.787, 0.8653, 0.7533, 0.8554, 0.758, 0.8293, 0.8843, 0.8299, 0.8788, 0.8544, 0.8433, 0.8519, 0.8582, 0.8302, 0.738, 0.8165, 0.758, 0.8293, 0.7533, 0.8554, 0.7328, 0.8315, 0.9066, 0.85, 0.8788, 0.8544, 0.8843, 0.8299, 0.9079, 0.8274, 0.3051, 0.2248, 0.3104, 0.2282, 0.3068, 0.233, 0.3021, 0.2319, 0.2868, 0.2244, 0.2938, 0.2235, 0.2943, 0.2301, 0.289, 0.2293, 0.2938, 0.2235, 0.3051, 0.2248, 0.3021, 0.2319, 0.2943, 0.2301, 0.1745, 0.1939, 0.1808, 0.1916, 0.1869, 0.2042, 0.1757, 0.207, 0.1595, 0.1876, 0.1646, 0.1922, 0.1596, 0.2029, 0.1492, 0.1963, 0.1646, 0.1922, 0.1745, 0.1939, 0.1757, 0.207, 0.1596, 0.2029, 0.1745, 0.2195, 0.1869, 0.2247, 0.1773, 0.2359, 0.1722, 0.2275, 0.1478, 0.2224, 0.1615, 0.2183, 0.1626, 0.2275, 0.1589, 0.2362, 0.1615, 0.2183, 0.1745, 0.2195, 0.1722, 0.2275, 0.1626, 0.2275, 0.1722, 0.2275, 0.1773, 0.2359, 0.1589, 0.2362, 0.1626, 0.2275, 0.1596, 0.2029, 0.1757, 0.207, 0.1745, 0.2195, 0.1615, 0.2183, 0.1492, 0.1963, 0.1596, 0.2029, 0.1615, 0.2183, 0.1478, 0.2224, 0.1757, 0.207, 0.1869, 0.2042, 0.1869, 0.2247, 0.1745, 0.2195, 0.1973, 0.1859, 0.1909, 0.1874, 0.1869, 0.1193, 0.1923, 0.1182, 0.1756, 0.1853, 0.1676, 0.1796, 0.1716, 0.1215, 0.1756, 0.1217, 0.2102, 0.1664, 0.204, 0.1818, 0.1964, 0.1178, 0.2019, 0.1172, 0.1603, 0.1676, 0.1478, 0.1658, 0.1588, 0.1174, 0.1663, 0.1198, 0.1909, 0.1874, 0.1812, 0.1875, 0.1809, 0.1208, 0.1869, 0.1193, 0.204, 0.1818, 0.1973, 0.1859, 0.1923, 0.1182, 0.1964, 0.1178, 0.1676, 0.1796, 0.1603, 0.1676, 0.1663, 0.1198, 0.1716, 0.1215, 0.1812, 0.1875, 0.1756, 0.1853, 0.1756, 0.1217, 0.1809, 0.1208, 0.2315, 0.1092, 0.232, 0.09962, 0.2618, 0.08789, 0.2621, 0.091, 0.2342, 0.1181, 0.2315, 0.1092, 0.2621, 0.091, 0.2628, 0.09658, 0.2198, 0.07962, 0.2203, 0.07092, 0.2571, 0.07219, 0.257, 0.0755, 0.232, 0.09962, 0.23, 0.09451, 0.2602, 0.0836, 0.2618, 0.08789, 0.2228, 0.08697, 0.2198, 0.07962, 0.257, 0.0755, 0.2585, 0.08102, 0.2203, 0.07092, 0.222, 0.06304, 0.2571, 0.06766, 0.2571, 0.07219, 0.23, 0.09451, 0.2228, 0.08697, 0.2585, 0.08102, 0.2602, 0.0836, 0.2388, 0.1209, 0.2342, 0.1181, 0.2628, 0.09658, 0.2663, 0.09858, 0.2883, 0.1821, 0.2888, 0.1883, 0.2696, 0.1876, 0.2695, 0.1823, 0.2302, 0.1677, 0.2233, 0.1687, 0.2189, 0.1499, 0.2257, 0.1494, 0.2894, 0.1954, 0.2893, 0.2006, 0.2713, 0.1995, 0.2707, 0.1943, 0.243, 0.1644, 0.2352, 0.1666, 0.231, 0.1486, 0.2403, 0.147, 0.2352, 0.1666, 0.2302, 0.1677, 0.2257, 0.1494, 0.231, 0.1486, 0.2233, 0.1687, 0.2173, 0.1696, 0.2136, 0.1508, 0.2189, 0.1499, 0.2888, 0.1883, 0.2894, 0.1954, 0.2707, 0.1943, 0.2696, 0.1876, 0.2868, 0.2083, 0.2875, 0.2044, 0.2942, 0.204, 0.2947, 0.2093, 0.259, 0.2198, 0.2582, 0.2182, 0.2643, 0.2167, 0.2652, 0.2181, 0.2564, 0.2148, 0.2554, 0.2127, 0.2653, 0.2076, 0.2636, 0.2117, 0.2863, 0.2108, 0.2967, 0.2125, 0.2961, 0.2143, 0.2896, 0.2146, 0.2875, 0.2044, 0.2869, 0.2019, 0.2945, 0.2019, 0.2942, 0.204, 0.2863, 0.2108, 0.2868, 0.2083, 0.2947, 0.2093, 0.2967, 0.2125, 0.2582, 0.2182, 0.2564, 0.2148, 0.2636, 0.2117, 0.2643, 0.2167, 0.2587, 0.223, 0.259, 0.2198, 0.2652, 0.2181, 0.2658, 0.2208, 0.3045, 0.2063, 0.3044, 0.2041, 0.3136, 0.2077, 0.3138, 0.2093, 0.3028, 0.2127, 0.3036, 0.2107, 0.3132, 0.211, 0.3126, 0.2122, 0.2737, 0.213, 0.2725, 0.209, 0.2832, 0.2069, 0.284, 0.2092, 0.2749, 0.217, 0.2741, 0.2149, 0.2836, 0.2109, 0.284, 0.2119, 0.3036, 0.2107, 0.3045, 0.2063, 0.3138, 0.2093, 0.3132, 0.211, 0.2741, 0.2149, 0.2737, 0.213, 0.284, 0.2092, 0.2836, 0.2109, 0.2725, 0.209, 0.2718, 0.207, 0.2821, 0.2057, 0.2832, 0.2069, 0.2718, 0.207, 0.2716, 0.2047, 0.282, 0.2045, 0.2821, 0.2057, 0.3149, 0.2117, 0.3132, 0.211, 0.3138, 0.2093, 0.3153, 0.2092, 0.3136, 0.2077, 0.3147, 0.2076, 0.3153, 0.2092, 0.3138, 0.2093, 0.3126, 0.2122, 0.3132, 0.211, 0.3149, 0.2117, 0.3137, 0.2129, 0.2632, 0.2061, 0.2573, 0.2086, 0.2615, 0.2019, 0.2554, 0.2127, 0.2523, 0.2106, 0.2559, 0.2074, 0.2573, 0.2086, 0.2653, 0.2076, 0.2554, 0.2127, 0.2573, 0.2086, 0.2632, 0.2061, 0.2657, 0.2046, 0.2653, 0.2076, 0.2632, 0.2061, 0.2641, 0.2041, 0.2573, 0.2086, 0.2559, 0.2074, 0.2615, 0.2019, 0.2896, 0.2146, 0.2961, 0.2143, 0.2971, 0.2178, 0.2641, 0.2041, 0.2632, 0.2061, 0.2615, 0.2019, 0.2653, 0.2076, 0.2657, 0.2046, 0.2716, 0.2047, 0.2718, 0.207, 0.2636, 0.2117, 0.2653, 0.2076, 0.2718, 0.207, 0.2725, 0.209, 0.2652, 0.2181, 0.2643, 0.2167, 0.2737, 0.213, 0.2741, 0.2149, 0.2947, 0.2093, 0.2942, 0.204, 0.3045, 0.2063, 0.3036, 0.2107, 0.2658, 0.2208, 0.2652, 0.2181, 0.2741, 0.2149, 0.2749, 0.217, 0.2643, 0.2167, 0.2636, 0.2117, 0.2725, 0.209, 0.2737, 0.213, 0.2967, 0.2125, 0.2947, 0.2093, 0.3036, 0.2107, 0.3028, 0.2127, 0.2942, 0.204, 0.2945, 0.2019, 0.3044, 0.2041, 0.3045, 0.2063, 0.2949, 0.2178, 0.307, 0.2178, 0.3051, 0.2248, 0.2938, 0.2235, 0.2841, 0.2199, 0.2949, 0.2178, 0.2938, 0.2235, 0.2868, 0.2244, 0.307, 0.2178, 0.3146, 0.2238, 0.3104, 0.2282, 0.3051, 0.2248, 0.1756, 0.1045, 0.1715, 0.1045, 0.175, 0.06224, 0.1772, 0.06248, 0.1811, 0.1049, 0.1756, 0.1045, 0.1772, 0.06248, 0.1801, 0.0625, 0.192, 0.1052, 0.1868, 0.1053, 0.1835, 0.06277, 0.1864, 0.06292, 0.1868, 0.1053, 0.1811, 0.1049, 0.1801, 0.0625, 0.1835, 0.06277, 0.1659, 0.1046, 0.1574, 0.1052, 0.1679, 0.06167, 0.1722, 0.06188, 0.1959, 0.105, 0.192, 0.1052, 0.1864, 0.06292, 0.1885, 0.06258, 0.1715, 0.1045, 0.1659, 0.1046, 0.1722, 0.06188, 0.175, 0.06224, 0.2016, 0.1045, 0.1959, 0.105, 0.1885, 0.06258, 0.1911, 0.06167, 0.2775, 0.09326, 0.2752, 0.0908, 0.3048, 0.0762, 0.3061, 0.07733, 0.2748, 0.08597, 0.2738, 0.08387, 0.3037, 0.07228, 0.3042, 0.07349, 0.2738, 0.08387, 0.272, 0.07994, 0.3029, 0.07002, 0.3037, 0.07228, 0.2712, 0.07767, 0.2694, 0.07233, 0.3017, 0.06573, 0.3025, 0.06856, 0.2694, 0.07233, 0.2691, 0.06966, 0.3015, 0.06406, 0.3017, 0.06573, 0.2691, 0.06966, 0.2683, 0.06507, 0.3012, 0.06167, 0.3015, 0.06406, 0.2752, 0.0908, 0.2748, 0.08597, 0.3042, 0.07349, 0.3048, 0.0762, 0.272, 0.07994, 0.2712, 0.07767, 0.3025, 0.06856, 0.3029, 0.07002])
me_cube.materials.append(mat_human_mat)
me_cube.use_remesh_preserve_volume = False
me_cube.use_remesh_preserve_attributes = False
me_cube.use_mirror_vertex_groups = False
me_cube.update()
arm_armature = bpy.data.armatures.new('Armature')  # bones are not reproduced

# ---- objects
ob_human_skeleton = bpy.data.objects.new('human_skeleton', arm_armature)
ob_jetpack = bpy.data.objects.new('jetpack', me_jetpack_mesh)
ob_helmet = bpy.data.objects.new('helmet', me_helmet_mesh)
ob_boots = bpy.data.objects.new('boots', me_boots_mesh)
ob_human = bpy.data.objects.new('human', me_cube)
ob_hemi = bpy.data.objects.new('Hemi', light_hemi)

# ---- transforms, parenting, visibility, modifiers, constraints
ob_human_skeleton.location = (0.0004274, 0.1091, -0.281)
ob_human_skeleton.show_in_front = True
ob_human_skeleton.lineart.crease_threshold = 0.0
ob_jetpack.location = (0.0002593, 0.1331, 0.1823)
ob_jetpack.lineart.crease_threshold = 0.0
_vg = ob_jetpack.vertex_groups.new(name='jetpack')
_vg.add([0, 1, 2, 3, 4, 5, 6, 7, 8, 9, 10, 11, 12, 13, 14, 15, 16, 17, 18, 19, 20, 21, 22, 23, 24, 25, 26, 27, 28, 29, 30, 31, 32, 33, 34, 35, 36, 37, 38, 39, 40, 41, 42, 43, 44, 45, 46, 47, 48, 49, 50, 51, 52, 53, 54, 55, 56, 57, 58, 59, 60, 61, 62, 63, 64, 65, 66, 67, 68, 69, 70, 71, 72, 73, 74, 75, 76, 77, 78, 79, 80, 81, 82, 83, 84, 85, 86, 87, 88, 89, 90, 91, 92, 93, 94, 95, 96, 97, 98, 99, 100, 101, 102, 103, 104, 105, 106, 107, 108, 109, 110, 111, 112, 113, 114, 115, 116, 117, 118, 119, 120, 121, 122, 123, 124, 125, 126, 127, 128, 129, 130, 131, 132, 133, 134, 135, 136, 137, 138, 139, 140, 141, 142, 143, 144, 145, 146, 147, 148, 149, 150, 151], 1.0, 'REPLACE')
_m = ob_jetpack.modifiers.new('Armature', 'ARMATURE')
_m.object = ob_human_skeleton
ob_helmet.location = (0.0002593, -0.02092, 0.3638)
ob_helmet.lineart.crease_threshold = 0.0
_vg = ob_helmet.vertex_groups.new(name='head')
_vg.add([0, 1, 2, 3, 4, 5, 6, 7, 8, 9, 10, 11, 12, 13, 14, 15, 16, 17, 18, 19, 20, 21, 22, 23, 24, 25, 26, 27, 28, 29, 30, 31, 32, 33, 34, 35, 36, 37, 38, 39, 40, 41, 42, 43, 44, 45, 46, 47, 48, 49, 50, 51, 52, 53, 54, 55, 56, 57, 58, 59, 60, 61, 62, 63, 64, 65, 66, 67, 68, 69, 70, 71, 72, 73, 74, 75, 76, 77, 78, 79, 80, 81, 82, 83, 84, 85, 86], 1.0, 'REPLACE')
_m = ob_helmet.modifiers.new('Armature', 'ARMATURE')
_m.object = ob_human_skeleton
ob_boots.location = (0.0004274, -0.008363, 0.1077)
ob_boots.lineart.crease_threshold = 0.0
_vg = ob_boots.vertex_groups.new(name='foot_L')
_vg.add([8, 9, 10, 11, 12, 13, 14, 15, 16, 17, 18, 19, 20, 21, 22, 23, 24, 25, 26, 27, 28, 29, 30, 31, 32, 33, 34, 35, 36, 37, 38, 39, 48, 49, 50, 51, 52, 53, 54, 55, 56, 57, 58, 59], 1.0, 'REPLACE')
_vg = ob_boots.vertex_groups.new(name='foot_R')
_vg = ob_boots.vertex_groups.new(name='tibia_L')
_vg.add([0, 1, 2, 3, 4, 5, 6, 7, 8, 9, 10, 11, 12, 13, 14, 15, 40, 41, 42, 43, 44, 45, 46, 47, 60, 61, 62, 63, 64, 65, 66, 67, 68, 69, 70, 71, 72, 73, 74, 75], 1.0, 'REPLACE')
_vg = ob_boots.vertex_groups.new(name='tibia_R')
_m = ob_boots.modifiers.new('Mirror', 'MIRROR')
_m = ob_boots.modifiers.new('Armature', 'ARMATURE')
_m.object = ob_human_skeleton
ob_human.location = (0.0004274, -0.008363, 0.1077)
ob_human.lineart.crease_threshold = 0.0
_vg = ob_human.vertex_groups.new(name='tibia_L')
_vg.add([24, 25, 26, 27, 28, 29, 32, 35, 36, 37, 38, 39, 40, 41, 42, 43, 169, 170, 171, 172, 173, 174, 175, 176], 1.0, 'REPLACE')
_vg = ob_human.vertex_groups.new(name='tibia_R')
_vg = ob_human.vertex_groups.new(name='femur_L')
for _i, _w in zip([0, 2, 6, 11, 19, 21, 30, 33, 34, 36, 37, 38, 39, 40, 41, 42, 43, 105, 106, 107, 108, 109, 110, 111, 112], [0.2, 0.2, 0.5461, 0.5487, 0.5, 0.5, 0.5, 7.058e-05, 0.5, 1.0, 1.0, 1.0, 1.0, 1.0, 1.0, 1.0, 1.0, 1.0, 1.0, 1.0, 1.0, 1.0, 1.0, 1.0, 1.0]): _vg.add([_i], _w, 'REPLACE')
_vg = ob_human.vertex_groups.new(name='femur_R')
_vg = ob_human.vertex_groups.new(name='spine1')
for _i, _w in zip([0, 2, 6, 7, 10, 11, 12, 13, 14, 15, 16, 17, 19, 21, 22, 23, 30, 31, 33, 34, 121, 122, 123, 124, 125, 126, 127, 128], [0.8, 0.8, 0.5552, 1.0, 1.0, 0.5117, 1.0, 1.0, 1.0, 1.0, 1.0, 1.0, 0.5242, 0.5, 1.0, 1.0, 0.5, 1.0, 1.0, 0.5, 1.0, 1.0, 1.0, 1.0, 1.0, 1.0, 1.0, 1.0]): _vg.add([_i], _w, 'REPLACE')
_vg = ob_human.vertex_groups.new(name='spine2')
_vg.add([67, 68, 69, 71, 81, 82, 83, 84, 121, 122, 123, 124, 125, 126, 127, 128], 1.0, 'REPLACE')
_vg = ob_human.vertex_groups.new(name='spine3')
for _i, _w in zip([1, 3, 4, 5, 8, 9, 18, 20, 44, 45, 46, 47, 48, 49, 50, 59, 60, 61, 63, 64, 66, 67, 68, 69, 70, 71, 81, 82, 83, 84, 85, 86, 87, 88], [0.792, 0.7925, 1.0, 1.0, 1.0, 1.0, 1.0, 1.0, 1.0, 1.0, 1.0, 1.0, 1.0, 1.0, 1.0, 0.2, 0.2, 0.0, 0.5145, 0.4846, 0.06207, 1.0, 1.0, 1.0, 1.0, 1.0, 1.0, 1.0, 1.0, 1.0, 1.0, 1.0, 1.0, 1.0]): _vg.add([_i], _w, 'REPLACE')
_vg = ob_human.vertex_groups.new(name='arm_L')
for _i, _w in zip([1, 3, 5, 8, 44, 46, 47, 51, 52, 53, 54, 55, 56, 57, 58, 59, 60, 61, 62, 63, 64, 65, 66, 70, 113, 114, 115, 116, 117, 118, 119, 120], [0.2, 0.2042, 6.653e-06, 8.311e-06, 1.0, 1.0, 1.0, 1.0, 1.0, 1.0, 1.0, 1.0, 1.0, 1.0, 1.0, 0.8, 0.8, 1.0, 1.0, 0.5184, 0.5, 1.0, 1.0, 1.0, 1.0, 1.0, 1.0, 1.0, 1.0, 1.0, 1.0, 1.0]): _vg.add([_i], _w, 'REPLACE')
_vg = ob_human.vertex_groups.new(name='arm_R')
_vg = ob_human.vertex_groups.new(name='forearm_L')
_vg.add([51, 52, 53, 54, 55, 56, 57, 58, 72, 73, 74, 75, 76, 77, 78, 79, 177, 178, 179, 180, 181, 182, 183, 184], 1.0, 'REPLACE')
_vg = ob_human.vertex_groups.new(name='forearm_R')
_vg = ob_human.vertex_groups.new(name='hand_L')
_vg.add([80, 129, 130, 131, 132, 133, 134, 135, 136, 137, 138, 139, 140, 141, 142, 143, 144, 145, 146, 147, 148, 149, 150, 151, 152, 153, 154, 155, 156, 157, 158, 159, 160, 161, 162, 163, 164, 177, 178, 179, 180, 181, 182, 183, 184], 1.0, 'REPLACE')
_vg = ob_human.vertex_groups.new(name='hand_R')
_vg = ob_human.vertex_groups.new(name='neck')
_vg.add([85, 86, 87, 88, 89, 90, 91, 92, 165, 166, 167, 168], 1.0, 'REPLACE')
_vg = ob_human.vertex_groups.new(name='head')
_vg.add([89, 90, 91, 92, 93, 94, 95, 96, 97, 98, 99, 100, 101, 102, 103, 104], 1.0, 'REPLACE')
_m = ob_human.modifiers.new('Mirror', 'MIRROR')
_m = ob_human.modifiers.new('Armature', 'ARMATURE')
_m.object = ob_human_skeleton
ob_hemi.location = (4.078, -0.01116, -3.318)
ob_hemi.hide_select = True
ob_hemi.lineart.crease_threshold = 0.0

# ---- collection membership
col_collection_1.objects.link(ob_human_skeleton)
col_collection_1.objects.link(ob_jetpack)
col_collection_1.objects.link(ob_helmet)
col_collection_1.objects.link(ob_boots)
col_collection_1.objects.link(ob_human)
col_collection_1.objects.link(ob_hemi)

# ---- scene / render settings (as saved in the file)
scene.frame_start = 0; scene.frame_end = 29; scene.frame_set(1)
scene.render.engine = 'BLENDER_EEVEE_NEXT'
scene.render.image_settings.compression = 0
scene.render.dither_intensity = 0.0
scene.render.film_transparent = True
scene.cycles.use_denoising = False
scene.cycles.samples = 10
scene.cycles.sampling_pattern = 'TABULATED_SOBOL'
scene.cycles.light_sampling_threshold = 0.0
scene.cycles.use_adaptive_sampling = False
scene.cycles.use_light_tree = False
scene.cycles.blur_glossy = 0.0
scene.cycles.pixel_filter_type = 'GAUSSIAN'
scene.cycles.sample_clamp_indirect = 0.0
scene.view_settings.view_transform = 'Standard'
bpy.context.view_layer.update()

# ---- added for rendering (the .blend has no active camera): camera
cam_auto = bpy.data.cameras.new('AutoCamera')
cam_auto.lens = 50.0
cam_auto.sensor_width = 36.0
cam_auto.clip_end = 1000.0
ob_auto_camera = bpy.data.objects.new('AutoCamera', cam_auto)
scene.collection.objects.link(ob_auto_camera)
ob_auto_camera.location = (2.13967, -2.42474, 1.44255)
ob_auto_camera.rotation_euler = (1.09748, -7.21219e-08, 0.694738)
scene.camera = ob_auto_camera
bpy.context.view_layer.update()
